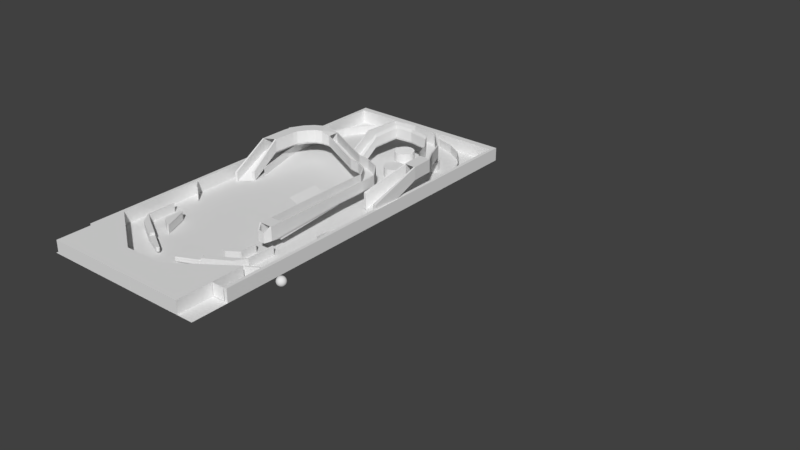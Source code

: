 # Source: Pinball.blend  (saved by Blender 2.79.0; exported with 4.5.12 LTS)
import bpy
from mathutils import Matrix  # noqa: F401  (used for matrix-valued properties, if any)

bpy.ops.wm.read_factory_settings(use_empty=True)
scene = bpy.context.scene
scene.name = 'Scene'

# ---- collections
col_collection_1 = bpy.data.collections.new('Collection 1'); scene.collection.children.link(col_collection_1)
col_collection_2 = bpy.data.collections.new('Collection 2'); scene.collection.children.link(col_collection_2)
col_collection_6 = bpy.data.collections.new('Collection 6'); scene.collection.children.link(col_collection_6)
col_collection_20 = bpy.data.collections.new('Collection 20'); scene.collection.children.link(col_collection_20)
col_collection_20.hide_render = True
col_collection_20.hide_viewport = True

# ---- world
world_world = bpy.data.worlds.new('World'); scene.world = world_world
world_world.color = (0.05088, 0.05088, 0.05088)
world_world.use_sun_shadow = False
world_world.sun_shadow_jitter_overblur = 0.0
world_world.cycles.sampling_method = 'MANUAL'

# ---- meshes
me_cubeziercurve_004 = bpy.data.meshes.new('CUBezierCurve.004')
me_cubeziercurve_004.from_pydata([(-31.72, 58.26, -20.83), (-22.15, 48.64, -20.83), (-14.16, 40.32, -20.83), (-7.63, 32.87, -20.83), (-2.398, 25.85, -20.83), (1.677, 18.84, -20.83), (4.739, 11.39, -20.83), (6.934, 3.068, -20.83), (8.405, -6.553, -20.83), (9.297, -17.91, -20.83), (9.755, -31.44, -20.83), (9.924, -47.57, -20.83), (9.948, -66.74, -20.83), (-31.72, 58.26, 20.83), (-22.15, 48.64, 20.83), (-14.16, 40.32, 20.83), (-7.63, 32.87, 20.83), (-2.398, 25.85, 20.83), (1.677, 18.84, 20.83), (4.739, 11.39, 20.83), (6.934, 3.068, 20.83), (8.405, -6.553, 20.83), (9.297, -17.91, 20.83), (9.755, -31.44, 20.83), (9.924, -47.57, 20.83), (9.948, -66.74, 20.83), (-31.73, 58.25, -20.83), (-22.15, 48.63, -20.83), (-14.17, 40.31, -20.83), (-7.638, 32.86, -20.83), (-2.406, 25.85, -20.83), (1.668, 18.83, -20.83), (4.73, 11.38, -20.83), (6.924, 3.066, -20.83), (8.395, -6.554, -20.83), (9.287, -17.91, -20.83), (9.745, -31.44, -20.83), (9.914, -47.57, -20.83), (9.938, -66.74, -20.83), (-31.73, 58.25, 20.83), (-22.15, 48.63, 20.83), (-14.17, 40.31, 20.83), (-7.638, 32.86, 20.83), (-2.406, 25.85, 20.83), (1.668, 18.83, 20.83), (4.73, 11.38, 20.83), (6.924, 3.066, 20.83), (8.395, -6.554, 20.83), (9.287, -17.91, 20.83), (9.745, -31.44, 20.83), (9.914, -47.57, 20.83), (9.938, -66.74, 20.83), (8.333, 183.2, 20.83), (-1.239, 173.6, 20.83), (-9.221, 165.3, 20.83), (-15.76, 157.8, 20.83), (-20.99, 150.8, 20.83), (-25.06, 143.8, 20.83), (-28.13, 136.3, 20.83), (-30.32, 128.0, 20.83), (-31.79, 118.4, 20.83), (-32.68, 107.0, 20.83), (-33.14, 93.49, 20.83), (-33.31, 77.36, 20.83), (-32.29, 60.45, 20.83), (8.333, 183.2, -20.83), (-1.239, 173.6, -20.83), (-9.221, 165.3, -20.83), (-15.76, 157.8, -20.83), (-20.99, 150.8, -20.83), (-25.06, 143.8, -20.83), (-28.13, 136.3, -20.83), (-30.32, 128.0, -20.83), (-31.79, 118.4, -20.83), (-32.68, 107.0, -20.83), (-33.14, 93.49, -20.83), (-33.31, 77.36, -20.83), (-32.29, 60.45, -20.83), (14.73, 188.1, 20.83), (5.161, 178.5, 20.83), (-9.213, 165.2, 20.83), (-15.75, 157.8, 20.83), (-20.98, 150.8, 20.83), (-25.05, 143.8, 20.83), (-28.12, 136.3, 20.83), (-30.31, 128.0, 20.83), (-31.78, 118.4, 20.83), (-32.67, 107.0, 20.83), (-33.13, 93.49, 20.83), (-33.3, 77.36, 20.83), (-32.28, 60.45, 20.83), (8.34, 183.2, -20.83), (-1.232, 173.6, -20.83), (-9.213, 165.2, -20.83), (-15.75, 157.8, -20.83), (-20.98, 150.8, -20.83), (-25.05, 143.8, -20.83), (-28.12, 136.3, -20.83), (-30.31, 128.0, -20.83), (-31.78, 118.4, -20.83), (-32.67, 107.0, -20.83), (-33.13, 93.49, -20.83), (-33.3, 77.36, -20.83), (-32.28, 60.45, -20.83)], [], [(12, 11, 24, 25), (2, 1, 14, 15), (9, 8, 21, 22), (6, 5, 18, 19), (3, 2, 15, 16), (10, 9, 22, 23), (7, 6, 19, 20), (4, 3, 16, 17), (11, 10, 23, 24), (1, 0, 13, 14), (8, 7, 20, 21), (5, 4, 17, 18), (38, 51, 50, 37), (28, 41, 40, 27), (35, 48, 47, 34), (32, 45, 44, 31), (29, 42, 41, 28), (36, 49, 48, 35), (33, 46, 45, 32), (30, 43, 42, 29), (37, 50, 49, 36), (27, 40, 39, 26), (34, 47, 46, 33), (31, 44, 43, 30), (0, 1, 27, 26), (1, 2, 28, 27), (2, 3, 29, 28), (3, 4, 30, 29), (4, 5, 31, 30), (5, 6, 32, 31), (6, 7, 33, 32), (7, 8, 34, 33), (8, 9, 35, 34), (9, 10, 36, 35), (10, 11, 37, 36), (11, 12, 38, 37), (14, 13, 39, 40), (15, 14, 40, 41), (16, 15, 41, 42), (17, 16, 42, 43), (18, 17, 43, 44), (19, 18, 44, 45), (20, 19, 45, 46), (21, 20, 46, 47), (22, 21, 47, 48), (23, 22, 48, 49), (24, 23, 49, 50), (25, 24, 50, 51), (12, 25, 51, 38), (13, 0, 26, 39), (64, 63, 76, 77), (54, 53, 66, 67), (61, 60, 73, 74), (58, 57, 70, 71), (55, 54, 67, 68), (62, 61, 74, 75), (59, 58, 71, 72), (56, 55, 68, 69), (63, 62, 75, 76), (53, 52, 65, 66), (60, 59, 72, 73), (57, 56, 69, 70), (90, 103, 102, 89), (80, 93, 92, 79), (87, 100, 99, 86), (84, 97, 96, 83), (81, 94, 93, 80), (88, 101, 100, 87), (85, 98, 97, 84), (82, 95, 94, 81), (89, 102, 101, 88), (79, 92, 91, 78), (86, 99, 98, 85), (83, 96, 95, 82), (52, 53, 79, 78), (53, 54, 80, 79), (54, 55, 81, 80), (55, 56, 82, 81), (56, 57, 83, 82), (57, 58, 84, 83), (58, 59, 85, 84), (59, 60, 86, 85), (60, 61, 87, 86), (61, 62, 88, 87), (62, 63, 89, 88), (63, 64, 90, 89), (66, 65, 91, 92), (67, 66, 92, 93), (68, 67, 93, 94), (69, 68, 94, 95), (70, 69, 95, 96), (71, 70, 96, 97), (72, 71, 97, 98), (73, 72, 98, 99), (74, 73, 99, 100), (75, 74, 100, 101), (76, 75, 101, 102), (77, 76, 102, 103), (64, 77, 103, 90), (65, 52, 78, 91), (103, 26, 39, 90)])
me_cubeziercurve_004.use_remesh_preserve_volume = False
me_cubeziercurve_004.use_remesh_preserve_attributes = False
me_cubeziercurve_004.use_mirror_vertex_groups = False
me_cubeziercurve_004.auto_texspace = False
me_cubeziercurve_004.update()
me_cubeziercurve_000 = bpy.data.meshes.new('CUBezierCurve.000')
me_cubeziercurve_000.from_pydata([(-36.91, -22.46, 2.98e-07), (-42.3, -3.801, 0.0), (-44.65, 3.819, 0.0), (-46.24, 12.49, 0.0), (-46.9, 21.83, 0.0), (-46.46, 31.47, 0.0), (-44.78, 41.04, 0.0), (-41.68, 50.16, 0.0), (-37.01, 58.46, 0.0), (-30.6, 65.56, 0.0), (-22.29, 71.1, 0.0), (-11.93, 74.7, 0.0), (0.6575, 75.98, 0.0), (14.35, 74.75, 0.0), (25.47, 71.28, 0.0), (34.22, 65.92, 0.0), (40.8, 59.03, 0.0), (45.42, 50.94, 0.0), (48.29, 42.0, 0.0), (49.59, 32.56, 0.0), (49.55, 22.97, 0.0), (48.37, 13.57, 0.0), (46.25, 4.71, 0.0), (38.93, -11.46, 0.0), (34.64, -17.66, 0.0), (-36.91, -22.46, 5.0), (-42.3, -3.801, 5.0), (-44.65, 3.819, 5.0), (-46.24, 12.49, 5.0), (-46.9, 21.83, 5.0), (-46.46, 31.47, 5.0), (-44.78, 41.04, 5.0), (-41.68, 50.16, 5.0), (-37.01, 58.46, 5.0), (-30.6, 65.56, 5.0), (-22.29, 71.1, 5.0), (-11.93, 74.7, 5.0), (0.6575, 75.98, 5.0), (14.35, 74.75, 5.0), (25.47, 71.28, 5.0), (34.22, 65.92, 5.0), (40.8, 59.03, 5.0), (45.42, 50.94, 5.0), (48.29, 42.0, 5.0), (49.59, 32.56, 5.0), (49.55, 22.97, 5.0), (48.37, 13.57, 5.0), (46.25, 4.71, 5.0), (38.93, -11.46, 5.0), (34.64, -17.66, 5.0), (-37.09, -22.54, 2.98e-07), (-42.49, -3.874, 0.0), (-44.85, 3.772, 0.0), (-46.44, 12.46, 0.0), (-47.1, 21.82, 0.0), (-46.66, 31.49, 0.0), (-44.97, 41.09, 0.0), (-41.86, 50.24, 0.0), (-37.17, 58.57, 0.0), (-30.73, 65.71, 0.0), (-22.38, 71.28, 0.0), (-11.97, 74.89, 0.0), (0.6563, 76.18, 0.0), (14.39, 74.94, 0.0), (25.56, 71.46, 0.0), (34.35, 66.08, 0.0), (40.96, 59.15, 0.0), (45.61, 51.02, 0.0), (48.48, 42.04, 0.0), (49.79, 32.57, 0.0), (49.75, 22.95, 0.0), (48.57, 13.53, 0.0), (46.44, 4.653, 0.0), (39.1, -11.56, 0.0), (34.8, -17.77, 0.0), (-37.09, -22.54, 5.0), (-42.49, -3.874, 5.0), (-44.85, 3.772, 5.0), (-46.44, 12.46, 5.0), (-47.1, 21.82, 5.0), (-46.66, 31.49, 5.0), (-44.97, 41.09, 5.0), (-41.86, 50.24, 5.0), (-37.17, 58.57, 5.0), (-30.73, 65.71, 5.0), (-22.38, 71.28, 5.0), (-11.97, 74.89, 5.0), (0.6563, 76.18, 5.0), (14.39, 74.94, 5.0), (25.56, 71.46, 5.0), (34.35, 66.08, 5.0), (40.96, 59.15, 5.0), (45.61, 51.02, 5.0), (48.48, 42.04, 5.0), (49.79, 32.57, 5.0), (49.75, 22.95, 5.0), (48.57, 13.53, 5.0), (46.44, 4.653, 5.0), (39.1, -11.56, 5.0), (34.8, -17.77, 5.0)], [], [(13, 14, 39, 38), (6, 7, 32, 31), (21, 22, 47, 46), (14, 15, 40, 39), (7, 8, 33, 32), (22, 23, 48, 47), (0, 1, 26, 25), (15, 16, 41, 40), (8, 9, 34, 33), (23, 24, 49, 48), (1, 2, 27, 26), (16, 17, 42, 41), (9, 10, 35, 34), (2, 3, 28, 27), (17, 18, 43, 42), (10, 11, 36, 35), (3, 4, 29, 28), (18, 19, 44, 43), (11, 12, 37, 36), (4, 5, 30, 29), (19, 20, 45, 44), (12, 13, 38, 37), (5, 6, 31, 30), (20, 21, 46, 45), (63, 88, 89, 64), (56, 81, 82, 57), (71, 96, 97, 72), (64, 89, 90, 65), (57, 82, 83, 58), (72, 97, 98, 73), (50, 75, 76, 51), (65, 90, 91, 66), (58, 83, 84, 59), (73, 98, 99, 74), (51, 76, 77, 52), (66, 91, 92, 67), (59, 84, 85, 60), (52, 77, 78, 53), (67, 92, 93, 68), (60, 85, 86, 61), (53, 78, 79, 54), (68, 93, 94, 69), (61, 86, 87, 62), (54, 79, 80, 55), (69, 94, 95, 70), (62, 87, 88, 63), (55, 80, 81, 56), (70, 95, 96, 71), (1, 0, 50, 51), (2, 1, 51, 52), (3, 2, 52, 53), (4, 3, 53, 54), (5, 4, 54, 55), (6, 5, 55, 56), (7, 6, 56, 57), (8, 7, 57, 58), (9, 8, 58, 59), (10, 9, 59, 60), (11, 10, 60, 61), (12, 11, 61, 62), (13, 12, 62, 63), (14, 13, 63, 64), (15, 14, 64, 65), (16, 15, 65, 66), (17, 16, 66, 67), (18, 17, 67, 68), (19, 18, 68, 69), (20, 19, 69, 70), (21, 20, 70, 71), (22, 21, 71, 72), (23, 22, 72, 73), (24, 23, 73, 74), (25, 26, 76, 75), (26, 27, 77, 76), (27, 28, 78, 77), (28, 29, 79, 78), (29, 30, 80, 79), (30, 31, 81, 80), (31, 32, 82, 81), (32, 33, 83, 82), (33, 34, 84, 83), (34, 35, 85, 84), (35, 36, 86, 85), (36, 37, 87, 86), (37, 38, 88, 87), (38, 39, 89, 88), (39, 40, 90, 89), (40, 41, 91, 90), (41, 42, 92, 91), (42, 43, 93, 92), (43, 44, 94, 93), (44, 45, 95, 94), (45, 46, 96, 95), (46, 47, 97, 96), (47, 48, 98, 97), (48, 49, 99, 98), (0, 25, 75, 50), (49, 24, 74, 99)])
me_cubeziercurve_000.use_remesh_preserve_volume = False
me_cubeziercurve_000.use_remesh_preserve_attributes = False
me_cubeziercurve_000.use_mirror_vertex_groups = False
me_cubeziercurve_000.auto_texspace = False
me_cubeziercurve_000.update()
me_cube_003 = bpy.data.meshes.new('Cube.003')
me_cube_003.from_pydata([(-19.69, -0.7874, 0.0), (-19.69, -0.7874, 1.575), (-19.69, 0.0, 0.0), (-19.69, 0.0, 1.575), (1.907e-06, -0.7874, 0.0), (1.907e-06, -0.7874, 1.575), (1.907e-06, 0.0, 0.0), (1.907e-06, 0.0, 1.575), (-20.08, -42.52, 0.0), (-20.08, -42.52, 1.575), (-20.08, 0.0, 0.0), (-20.08, 0.0, 1.575), (-19.69, -42.52, 0.0), (-19.69, -42.52, 1.575), (-19.69, 0.0, 0.0), (-19.69, 0.0, 1.575), (0.0, -42.52, -3.722e-06), (0.0, -42.52, 1.575), (0.0, -5.215e-08, -3.722e-06), (0.0, -5.215e-08, 1.575), (0.3937, -42.52, -3.722e-06), (0.3937, -42.52, 1.575), (0.3937, -5.215e-08, -3.722e-06), (0.3937, -5.215e-08, 1.575)], [], [(0, 1, 3, 2), (2, 3, 7, 6), (6, 7, 5, 4), (4, 5, 1, 0), (2, 6, 4, 0), (7, 3, 1, 5), (8, 9, 11, 10), (10, 11, 15, 14), (14, 15, 13, 12), (12, 13, 9, 8), (10, 14, 12, 8), (15, 11, 9, 13), (16, 17, 19, 18), (18, 19, 23, 22), (22, 23, 21, 20), (20, 21, 17, 16), (18, 22, 20, 16), (23, 19, 17, 21)])
me_cube_003.use_remesh_preserve_volume = False
me_cube_003.use_remesh_preserve_attributes = False
me_cube_003.use_mirror_vertex_groups = False
me_cube_003.update()
me_cube_005 = bpy.data.meshes.new('Cube.005')
me_cube_005.from_pydata([(0.0, -8.268, -1.575), (0.0, -8.268, -1.192e-07), (0.0, 0.0, -1.575), (0.0, 0.0, -1.192e-07), (6.693, -8.268, -1.575), (6.693, -8.268, -1.192e-07), (6.693, -4.724, -1.575), (6.693, -4.724, -9.537e-07), (18.11, -8.268, 0.0), (18.11, -8.268, -1.575), (18.11, 0.0, 0.0), (18.11, 0.0, -1.575), (11.42, -8.268, -5.96e-07), (11.42, -8.268, -1.575), (11.42, -4.724, 2.384e-07), (11.42, -4.724, -1.575)], [], [(0, 1, 3, 2), (2, 3, 7, 6), (6, 7, 5, 4), (4, 5, 1, 0), (2, 6, 4, 0), (7, 3, 1, 5), (8, 9, 11, 10), (10, 11, 15, 14), (14, 15, 13, 12), (12, 13, 9, 8), (10, 14, 12, 8), (15, 11, 9, 13), (15, 13, 4, 6)])
me_cube_005.use_remesh_preserve_volume = False
me_cube_005.use_remesh_preserve_attributes = False
me_cube_005.use_mirror_vertex_groups = False
me_cube_005.update()
me_plane = bpy.data.meshes.new('Plane')
me_plane.from_pydata([(-3.415, -43.93, 0.0), (17.06, -43.93, 0.0), (-3.415, 2.923, 0.0), (17.06, 2.923, 0.0)], [], [(0, 1, 3, 2)])
me_plane.use_remesh_preserve_volume = False
me_plane.use_remesh_preserve_attributes = False
me_plane.use_mirror_vertex_groups = False
me_plane.update()
me_cube = bpy.data.meshes.new('Cube')
me_cube.from_pydata([(-70.87, 0.001015, -143.2), (-70.87, 0.001015, 7.629e-06), (-70.87, 78.74, -143.2), (-70.87, 78.74, 7.629e-06), (70.87, 0.001015, -143.2), (70.87, 0.001015, 7.629e-06), (70.87, 78.74, -143.2), (70.87, 78.74, 7.629e-06), (0.0, 78.74, -143.2), (0.0, 78.74, 7.629e-06), (0.0, 0.001015, -143.2), (0.0, 0.001015, 7.629e-06)], [], [(0, 1, 3, 2), (8, 9, 7, 6), (6, 7, 5, 4), (10, 11, 1, 0), (8, 6, 4, 10), (9, 3, 1, 11), (7, 9, 11, 5), (2, 8, 10, 0), (4, 5, 11, 10), (2, 3, 9, 8)])
me_cube.use_remesh_preserve_volume = False
me_cube.use_remesh_preserve_attributes = False
me_cube.use_mirror_vertex_groups = False
me_cube.update()
me_plane_019 = bpy.data.meshes.new('Plane.019')
me_plane_019.from_pydata([(3.056, -37.37, 1.0), (2.736, -37.93, 1.0), (5.785, -38.95, 1.0), (5.465, -39.5, 1.0), (5.727, -38.96, 1.0), (5.654, -38.99, 1.0), (5.587, -39.03, 1.0), (5.53, -39.08, 1.0), (5.484, -39.15, 1.0), (5.452, -39.22, 1.0), (5.434, -39.29, 1.0), (5.432, -39.37, 1.0), (5.444, -39.45, 1.0), (1.972, -36.65, 1.0), (1.808, -36.65, 1.0), (1.972, -33.23, 1.0), (1.808, -33.23, 1.0), (5.785, -38.95, 7.749e-07), (3.056, -37.37, 1.013e-06), (2.736, -37.93, 1.013e-06), (5.465, -39.5, 7.749e-07), (5.727, -38.96, 7.749e-07), (5.654, -38.99, 7.749e-07), (5.587, -39.03, 7.749e-07), (5.53, -39.08, 7.749e-07), (5.484, -39.15, 7.749e-07), (5.452, -39.22, 7.749e-07), (5.434, -39.29, 7.749e-07), (5.432, -39.37, 7.749e-07), (5.444, -39.45, 7.749e-07), (1.972, -36.65, 1.132e-06), (1.808, -36.65, 1.192e-06), (1.972, -33.23, 1.311e-06), (1.808, -33.23, 1.311e-06)], [], [(3, 12, 11, 10, 9, 8, 7, 6, 5, 4, 2, 0, 1), (1, 0, 13, 14), (14, 13, 15, 16), (20, 19, 18, 17, 21, 22, 23, 24, 25, 26, 27, 28, 29), (19, 31, 30, 18), (31, 33, 32, 30), (15, 32, 33, 16), (10, 27, 26, 9), (1, 19, 20, 3), (16, 33, 31, 14), (11, 28, 27, 10), (4, 21, 17, 2), (13, 30, 32, 15), (12, 29, 28, 11), (5, 22, 21, 4), (3, 20, 29, 12), (6, 23, 22, 5), (7, 24, 23, 6), (14, 31, 19, 1), (8, 25, 24, 7), (2, 17, 18, 0), (0, 18, 30, 13), (9, 26, 25, 8)])
me_plane_019.use_remesh_preserve_volume = False
me_plane_019.use_remesh_preserve_attributes = False
me_plane_019.use_mirror_vertex_groups = False
me_plane_019.update()
me_plane_016 = bpy.data.meshes.new('Plane.016')
me_plane_016.from_pydata([(0.4334, 0.1996, -0.5), (0.7534, -0.3546, -0.5), (-2.296, -1.376, -0.5), (-1.976, -1.931, -0.5), (-2.238, -1.386, -0.5), (-2.165, -1.413, -0.5), (-2.098, -1.455, -0.5), (-2.041, -1.508, -0.5), (-1.995, -1.572, -0.5), (-1.963, -1.644, -0.5), (-1.945, -1.72, -0.5), (-1.943, -1.798, -0.5), (-1.955, -1.876, -0.5), (1.517, 0.9225, -0.5), (1.681, 0.9225, -0.5), (1.517, 4.341, -0.5), (1.681, 4.341, -0.5), (-2.296, -1.376, 0.5), (0.4334, 0.1996, 0.5), (0.7534, -0.3546, 0.5), (-1.976, -1.931, 0.5), (-2.238, -1.386, 0.5), (-2.165, -1.413, 0.5), (-2.098, -1.455, 0.5), (-2.041, -1.508, 0.5), (-1.995, -1.572, 0.5), (-1.963, -1.644, 0.5), (-1.945, -1.72, 0.5), (-1.943, -1.798, 0.5), (-1.955, -1.876, 0.5), (1.517, 0.9225, 0.5), (1.681, 0.9225, 0.5), (1.517, 4.341, 0.5), (1.681, 4.341, 0.5)], [], [(3, 12, 11, 10, 9, 8, 7, 6, 5, 4, 2, 0, 1), (1, 0, 13, 14), (14, 13, 15, 16), (20, 19, 18, 17, 21, 22, 23, 24, 25, 26, 27, 28, 29), (19, 31, 30, 18), (31, 33, 32, 30), (15, 32, 33, 16), (10, 27, 26, 9), (1, 19, 20, 3), (16, 33, 31, 14), (11, 28, 27, 10), (4, 21, 17, 2), (13, 30, 32, 15), (12, 29, 28, 11), (5, 22, 21, 4), (3, 20, 29, 12), (6, 23, 22, 5), (7, 24, 23, 6), (14, 31, 19, 1), (8, 25, 24, 7), (2, 17, 18, 0), (0, 18, 30, 13), (9, 26, 25, 8)])
me_plane_016.use_remesh_preserve_volume = False
me_plane_016.use_remesh_preserve_attributes = False
me_plane_016.use_mirror_vertex_groups = False
me_plane_016.update()
me_cube_006 = bpy.data.meshes.new('Cube.006')
me_cube_006.from_pydata([(-135.7, -382.5, -181.0), (-135.7, -382.5, -37.81), (-137.1, -304.9, -181.0), (-137.1, -304.9, -37.81), (23.51, 281.3, -162.5), (23.51, 281.3, -19.33), (22.14, 358.8, -162.5), (22.14, 358.8, -19.33)], [], [(0, 1, 3, 2), (6, 7, 5, 4), (2, 3, 7, 6), (4, 5, 1, 0), (2, 6, 4, 0), (7, 3, 1, 5)])
me_cube_006.use_remesh_preserve_volume = False
me_cube_006.use_remesh_preserve_attributes = False
me_cube_006.use_mirror_vertex_groups = False
me_cube_006.update()
me_cylinder_001 = bpy.data.meshes.new('Cylinder.001')
me_cylinder_001.from_pydata([(-0.05061, 39.37, -36.5), (-0.05061, 39.37, 36.5), (303.5, 23.17, -36.5), (303.5, 23.17, 36.5), (308.0, 21.82, -36.5), (308.0, 21.82, 36.5), (312.0, 19.64, -36.5), (312.0, 19.64, 36.5), (315.6, 16.7, -36.5), (315.6, 16.7, 36.5), (318.6, 13.12, -36.5), (318.6, 13.12, 36.5), (320.7, 9.04, -36.5), (320.7, 9.04, 36.5), (322.1, 4.608, -36.5), (322.1, 4.608, 36.5), (322.5, -9.727e-06, -36.5), (322.5, -9.727e-06, 36.5), (322.1, -4.608, -36.5), (322.1, -4.608, 36.5), (320.7, -9.04, -36.5), (320.7, -9.04, 36.5), (318.6, -13.12, -36.5), (318.6, -13.12, 36.5), (315.6, -16.7, -36.5), (315.6, -16.7, 36.5), (312.0, -19.64, -36.5), (312.0, -19.64, 36.5), (308.0, -21.82, -36.5), (308.0, -21.82, 36.5), (303.5, -23.17, -36.5), (303.5, -23.17, 36.5), (-0.05062, -39.37, -36.5), (-0.05062, -39.37, 36.5), (-7.731, -38.61, -36.5), (-7.731, -38.61, 36.5), (-15.12, -36.37, -36.5), (-15.12, -36.37, 36.5), (-21.92, -32.74, -36.5), (-21.92, -32.74, 36.5), (-27.89, -27.84, -36.5), (-27.89, -27.84, 36.5), (-32.79, -21.87, -36.5), (-32.79, -21.87, 36.5), (-36.42, -15.07, -36.5), (-36.42, -15.07, 36.5), (-38.66, -7.681, -36.5), (-38.66, -7.681, 36.5), (-39.68, 2.67e-05, -36.5), (-39.68, 2.67e-05, 36.5), (-38.66, 7.681, -36.5), (-38.66, 7.681, 36.5), (-36.42, 15.07, -36.5), (-36.42, 15.07, 36.5), (-32.79, 21.87, -36.5), (-32.79, 21.87, 36.5), (-27.89, 27.84, -36.5), (-27.89, 27.84, 36.5), (-21.92, 32.74, -36.5), (-21.92, 32.74, 36.5), (-15.12, 36.37, -36.5), (-15.12, 36.37, 36.5), (-7.731, 38.61, -36.5), (-7.731, 38.61, 36.5), (-13.56, 43.31, -20.3), (320.4, 25.48, -20.3), (325.3, 24.01, -20.3), (329.7, 21.61, -20.3), (333.7, 18.37, -20.3), (336.9, 14.44, -20.3), (339.3, 9.944, -20.3), (340.8, 5.069, -20.3), (341.3, 4.016e-07, -20.3), (340.8, -5.069, -20.3), (339.3, -9.944, -20.3), (336.9, -14.44, -20.3), (333.7, -18.37, -20.3), (329.7, -21.61, -20.3), (325.3, -24.01, -20.3), (320.4, -25.48, -20.3), (-13.56, -43.31, -20.3), (-22.01, -42.47, -20.3), (-30.14, -40.01, -20.3), (-37.62, -36.01, -20.3), (-44.19, -30.62, -20.3), (-49.57, -24.06, -20.3), (-53.58, -16.57, -20.3), (-56.04, -8.449, -20.3), (-57.16, 1.888e-05, -20.3), (-56.04, 8.449, -20.3), (-53.58, 16.57, -20.3), (-49.57, 24.06, -20.3), (-44.19, 30.62, -20.3), (-37.62, 36.01, -20.3), (-30.14, 40.01, -20.3), (-22.01, 42.47, -20.3), (-13.56, 43.31, 24.87), (320.4, 25.48, 24.87), (325.3, 24.01, 24.87), (329.7, 21.61, 24.87), (333.7, 18.37, 24.87), (336.9, 14.44, 24.87), (339.3, 9.944, 24.87), (340.8, 5.069, 24.87), (341.3, 4.016e-07, 24.87), (340.8, -5.069, 24.87), (339.3, -9.944, 24.87), (336.9, -14.44, 24.87), (333.7, -18.37, 24.87), (329.7, -21.61, 24.87), (325.3, -24.01, 24.87), (320.4, -25.48, 24.87), (-13.56, -43.31, 24.87), (-22.01, -42.47, 24.87), (-30.14, -40.01, 24.87), (-37.62, -36.01, 24.87), (-44.19, -30.62, 24.87), (-49.57, -24.06, 24.87), (-53.58, -16.57, 24.87), (-56.04, -8.449, 24.87), (-57.16, 1.888e-05, 24.87), (-56.04, 8.449, 24.87), (-53.58, 16.57, 24.87), (-49.57, 24.06, 24.87), (-44.19, 30.62, 24.87), (-37.62, 36.01, 24.87), (-30.14, 40.01, 24.87), (-22.01, 42.47, 24.87)], [], [(96, 1, 3, 97), (97, 3, 5, 98), (98, 5, 7, 99), (99, 7, 9, 100), (100, 9, 11, 101), (101, 11, 13, 102), (102, 13, 15, 103), (103, 15, 17, 104), (104, 17, 19, 105), (105, 19, 21, 106), (106, 21, 23, 107), (107, 23, 25, 108), (108, 25, 27, 109), (109, 27, 29, 110), (110, 29, 31, 111), (111, 31, 33, 112), (112, 33, 35, 113), (113, 35, 37, 114), (114, 37, 39, 115), (115, 39, 41, 116), (116, 41, 43, 117), (117, 43, 45, 118), (118, 45, 47, 119), (119, 47, 49, 120), (120, 49, 51, 121), (121, 51, 53, 122), (122, 53, 55, 123), (123, 55, 57, 124), (124, 57, 59, 125), (125, 59, 61, 126), (3, 1, 63, 61, 59, 57, 55, 53, 51, 49, 47, 45, 43, 41, 39, 37, 35, 33, 31, 29, 27, 25, 23, 21, 19, 17, 15, 13, 11, 9, 7, 5), (126, 61, 63, 127), (127, 63, 1, 96), (0, 2, 4, 6, 8, 10, 12, 14, 16, 18, 20, 22, 24, 26, 28, 30, 32, 34, 36, 38, 40, 42, 44, 46, 48, 50, 52, 54, 56, 58, 60, 62), (62, 95, 64, 0), (60, 94, 95, 62), (58, 93, 94, 60), (56, 92, 93, 58), (54, 91, 92, 56), (52, 90, 91, 54), (50, 89, 90, 52), (48, 88, 89, 50), (46, 87, 88, 48), (44, 86, 87, 46), (42, 85, 86, 44), (40, 84, 85, 42), (38, 83, 84, 40), (36, 82, 83, 38), (34, 81, 82, 36), (32, 80, 81, 34), (30, 79, 80, 32), (28, 78, 79, 30), (26, 77, 78, 28), (24, 76, 77, 26), (22, 75, 76, 24), (20, 74, 75, 22), (18, 73, 74, 20), (16, 72, 73, 18), (14, 71, 72, 16), (12, 70, 71, 14), (10, 69, 70, 12), (8, 68, 69, 10), (6, 67, 68, 8), (4, 66, 67, 6), (2, 65, 66, 4), (0, 64, 65, 2), (95, 127, 96, 64), (94, 126, 127, 95), (93, 125, 126, 94), (92, 124, 125, 93), (91, 123, 124, 92), (90, 122, 123, 91), (89, 121, 122, 90), (88, 120, 121, 89), (87, 119, 120, 88), (86, 118, 119, 87), (85, 117, 118, 86), (84, 116, 117, 85), (83, 115, 116, 84), (82, 114, 115, 83), (81, 113, 114, 82), (80, 112, 113, 81), (79, 111, 112, 80), (78, 110, 111, 79), (77, 109, 110, 78), (76, 108, 109, 77), (75, 107, 108, 76), (74, 106, 107, 75), (73, 105, 106, 74), (72, 104, 105, 73), (71, 103, 104, 72), (70, 102, 103, 71), (69, 101, 102, 70), (68, 100, 101, 69), (67, 99, 100, 68), (66, 98, 99, 67), (65, 97, 98, 66), (64, 96, 97, 65)])
me_cylinder_001.use_remesh_preserve_volume = False
me_cylinder_001.use_remesh_preserve_attributes = False
me_cylinder_001.use_mirror_vertex_groups = False
me_cylinder_001.update()
me_cylinder_002 = bpy.data.meshes.new('Cylinder.002')
me_cylinder_002.from_pydata([(-0.05061, 39.37, -36.5), (-0.05061, 39.37, 36.5), (303.5, 23.17, -36.5), (303.5, 23.17, 36.5), (308.0, 21.82, -36.5), (308.0, 21.82, 36.5), (312.0, 19.64, -36.5), (312.0, 19.64, 36.5), (315.6, 16.7, -36.5), (315.6, 16.7, 36.5), (318.6, 13.12, -36.5), (318.6, 13.12, 36.5), (320.7, 9.04, -36.5), (320.7, 9.04, 36.5), (322.1, 4.608, -36.5), (322.1, 4.608, 36.5), (322.5, -9.727e-06, -36.5), (322.5, -9.727e-06, 36.5), (322.1, -4.608, -36.5), (322.1, -4.608, 36.5), (320.7, -9.04, -36.5), (320.7, -9.04, 36.5), (318.6, -13.12, -36.5), (318.6, -13.12, 36.5), (315.6, -16.7, -36.5), (315.6, -16.7, 36.5), (312.0, -19.64, -36.5), (312.0, -19.64, 36.5), (308.0, -21.82, -36.5), (308.0, -21.82, 36.5), (303.5, -23.17, -36.5), (303.5, -23.17, 36.5), (-0.05062, -39.37, -36.5), (-0.05062, -39.37, 36.5), (-7.731, -38.61, -36.5), (-7.731, -38.61, 36.5), (-15.12, -36.37, -36.5), (-15.12, -36.37, 36.5), (-21.92, -32.74, -36.5), (-21.92, -32.74, 36.5), (-27.89, -27.84, -36.5), (-27.89, -27.84, 36.5), (-32.79, -21.87, -36.5), (-32.79, -21.87, 36.5), (-36.42, -15.07, -36.5), (-36.42, -15.07, 36.5), (-38.66, -7.681, -36.5), (-38.66, -7.681, 36.5), (-39.68, 2.67e-05, -36.5), (-39.68, 2.67e-05, 36.5), (-38.66, 7.681, -36.5), (-38.66, 7.681, 36.5), (-36.42, 15.07, -36.5), (-36.42, 15.07, 36.5), (-32.79, 21.87, -36.5), (-32.79, 21.87, 36.5), (-27.89, 27.84, -36.5), (-27.89, 27.84, 36.5), (-21.92, 32.74, -36.5), (-21.92, 32.74, 36.5), (-15.12, 36.37, -36.5), (-15.12, 36.37, 36.5), (-7.731, 38.61, -36.5), (-7.731, 38.61, 36.5), (-13.56, 43.31, -20.3), (320.4, 25.48, -20.3), (325.3, 24.01, -20.3), (329.7, 21.61, -20.3), (333.7, 18.37, -20.3), (336.9, 14.44, -20.3), (339.3, 9.944, -20.3), (340.8, 5.069, -20.3), (341.3, 4.016e-07, -20.3), (340.8, -5.069, -20.3), (339.3, -9.944, -20.3), (336.9, -14.44, -20.3), (333.7, -18.37, -20.3), (329.7, -21.61, -20.3), (325.3, -24.01, -20.3), (320.4, -25.48, -20.3), (-13.56, -43.31, -20.3), (-22.01, -42.47, -20.3), (-30.14, -40.01, -20.3), (-37.62, -36.01, -20.3), (-44.19, -30.62, -20.3), (-49.57, -24.06, -20.3), (-53.58, -16.57, -20.3), (-56.04, -8.449, -20.3), (-57.16, 1.888e-05, -20.3), (-56.04, 8.449, -20.3), (-53.58, 16.57, -20.3), (-49.57, 24.06, -20.3), (-44.19, 30.62, -20.3), (-37.62, 36.01, -20.3), (-30.14, 40.01, -20.3), (-22.01, 42.47, -20.3), (-13.56, 43.31, 24.87), (320.4, 25.48, 24.87), (325.3, 24.01, 24.87), (329.7, 21.61, 24.87), (333.7, 18.37, 24.87), (336.9, 14.44, 24.87), (339.3, 9.944, 24.87), (340.8, 5.069, 24.87), (341.3, 4.016e-07, 24.87), (340.8, -5.069, 24.87), (339.3, -9.944, 24.87), (336.9, -14.44, 24.87), (333.7, -18.37, 24.87), (329.7, -21.61, 24.87), (325.3, -24.01, 24.87), (320.4, -25.48, 24.87), (-13.56, -43.31, 24.87), (-22.01, -42.47, 24.87), (-30.14, -40.01, 24.87), (-37.62, -36.01, 24.87), (-44.19, -30.62, 24.87), (-49.57, -24.06, 24.87), (-53.58, -16.57, 24.87), (-56.04, -8.449, 24.87), (-57.16, 1.888e-05, 24.87), (-56.04, 8.449, 24.87), (-53.58, 16.57, 24.87), (-49.57, 24.06, 24.87), (-44.19, 30.62, 24.87), (-37.62, 36.01, 24.87), (-30.14, 40.01, 24.87), (-22.01, 42.47, 24.87)], [], [(96, 1, 3, 97), (97, 3, 5, 98), (98, 5, 7, 99), (99, 7, 9, 100), (100, 9, 11, 101), (101, 11, 13, 102), (102, 13, 15, 103), (103, 15, 17, 104), (104, 17, 19, 105), (105, 19, 21, 106), (106, 21, 23, 107), (107, 23, 25, 108), (108, 25, 27, 109), (109, 27, 29, 110), (110, 29, 31, 111), (111, 31, 33, 112), (112, 33, 35, 113), (113, 35, 37, 114), (114, 37, 39, 115), (115, 39, 41, 116), (116, 41, 43, 117), (117, 43, 45, 118), (118, 45, 47, 119), (119, 47, 49, 120), (120, 49, 51, 121), (121, 51, 53, 122), (122, 53, 55, 123), (123, 55, 57, 124), (124, 57, 59, 125), (125, 59, 61, 126), (3, 1, 63, 61, 59, 57, 55, 53, 51, 49, 47, 45, 43, 41, 39, 37, 35, 33, 31, 29, 27, 25, 23, 21, 19, 17, 15, 13, 11, 9, 7, 5), (126, 61, 63, 127), (127, 63, 1, 96), (0, 2, 4, 6, 8, 10, 12, 14, 16, 18, 20, 22, 24, 26, 28, 30, 32, 34, 36, 38, 40, 42, 44, 46, 48, 50, 52, 54, 56, 58, 60, 62), (62, 95, 64, 0), (60, 94, 95, 62), (58, 93, 94, 60), (56, 92, 93, 58), (54, 91, 92, 56), (52, 90, 91, 54), (50, 89, 90, 52), (48, 88, 89, 50), (46, 87, 88, 48), (44, 86, 87, 46), (42, 85, 86, 44), (40, 84, 85, 42), (38, 83, 84, 40), (36, 82, 83, 38), (34, 81, 82, 36), (32, 80, 81, 34), (30, 79, 80, 32), (28, 78, 79, 30), (26, 77, 78, 28), (24, 76, 77, 26), (22, 75, 76, 24), (20, 74, 75, 22), (18, 73, 74, 20), (16, 72, 73, 18), (14, 71, 72, 16), (12, 70, 71, 14), (10, 69, 70, 12), (8, 68, 69, 10), (6, 67, 68, 8), (4, 66, 67, 6), (2, 65, 66, 4), (0, 64, 65, 2), (95, 127, 96, 64), (94, 126, 127, 95), (93, 125, 126, 94), (92, 124, 125, 93), (91, 123, 124, 92), (90, 122, 123, 91), (89, 121, 122, 90), (88, 120, 121, 89), (87, 119, 120, 88), (86, 118, 119, 87), (85, 117, 118, 86), (84, 116, 117, 85), (83, 115, 116, 84), (82, 114, 115, 83), (81, 113, 114, 82), (80, 112, 113, 81), (79, 111, 112, 80), (78, 110, 111, 79), (77, 109, 110, 78), (76, 108, 109, 77), (75, 107, 108, 76), (74, 106, 107, 75), (73, 105, 106, 74), (72, 104, 105, 73), (71, 103, 104, 72), (70, 102, 103, 71), (69, 101, 102, 70), (68, 100, 101, 69), (67, 99, 100, 68), (66, 98, 99, 67), (65, 97, 98, 66), (64, 96, 97, 65)])
me_cylinder_002.use_remesh_preserve_volume = False
me_cylinder_002.use_remesh_preserve_attributes = False
me_cylinder_002.use_mirror_vertex_groups = False
me_cylinder_002.update()
me_plane_012 = bpy.data.meshes.new('Plane.012')
me_plane_012.from_pydata([(-39.37, -19.69, -39.37), (39.37, -19.69, -39.37), (-39.37, 39.37, -39.37), (39.37, 39.37, -39.37), (-39.37, 39.37, -13.12), (-39.37, -19.69, -13.12), (39.37, -19.69, -13.12), (39.37, 39.37, -13.12)], [], [(0, 2, 3, 1), (5, 6, 7, 4), (3, 2, 4, 7), (0, 1, 6, 5), (1, 3, 7, 6), (2, 0, 5, 4)])
me_plane_012.use_remesh_preserve_volume = False
me_plane_012.use_remesh_preserve_attributes = False
me_plane_012.use_mirror_vertex_groups = False
me_plane_012.update()
me_cube_004 = bpy.data.meshes.new('Cube.004')
me_cube_004.from_pydata([(-70.87, -39.37, -143.2), (-70.87, -39.37, 2.93e-05), (-70.87, 90.57, -143.2), (-70.87, 90.57, 2.93e-05), (70.87, -39.37, -143.2), (70.87, -39.37, 2.93e-05), (70.87, 90.57, -143.2), (70.87, 90.57, 2.93e-05)], [], [(0, 1, 3, 2), (6, 7, 5, 4), (2, 3, 7, 6), (4, 5, 1, 0), (2, 6, 4, 0), (7, 3, 1, 5)])
me_cube_004.use_remesh_preserve_volume = False
me_cube_004.use_remesh_preserve_attributes = False
me_cube_004.use_mirror_vertex_groups = False
me_cube_004.update()
me_circle_007 = bpy.data.meshes.new('Circle.007')
me_circle_007.from_pydata([(0.0, 39.37, -3.815e-06), (-7.681, 38.61, -3.815e-06), (-15.07, 36.37, -3.815e-06), (-21.87, 32.74, -3.815e-06), (-27.84, 27.84, -3.815e-06), (-32.74, 21.87, -3.815e-06), (-36.37, 15.07, -3.815e-06), (-38.61, 7.681, -3.815e-06), (-39.37, 2.972e-06, -3.815e-06), (-38.61, -7.681, -3.815e-06), (-36.37, -15.07, -3.815e-06), (-32.74, -21.87, -3.815e-06), (-27.84, -27.84, -3.815e-06), (-21.87, -32.74, -3.815e-06), (-15.07, -36.37, -3.815e-06), (-7.681, -38.61, -3.815e-06), (1.283e-05, -39.37, -3.815e-06), (7.681, -38.61, -3.815e-06), (15.07, -36.37, -3.815e-06), (21.87, -32.74, -3.815e-06), (27.84, -27.84, -3.815e-06), (32.74, -21.87, -3.815e-06), (36.37, -15.07, -3.815e-06), (38.61, -7.681, -3.815e-06), (39.37, 3.802e-05, -3.815e-06), (38.61, 7.681, -3.815e-06), (36.37, 15.07, -3.815e-06), (32.73, 21.87, -3.815e-06), (27.84, 27.84, -3.815e-06), (21.87, 32.74, -3.815e-06), (15.07, 36.37, -3.815e-06), (7.681, 38.61, -3.815e-06), (-7.681, 38.61, 39.37), (7.916e-15, 39.37, 39.37), (-15.07, 36.37, 39.37), (-21.87, 32.74, 39.37), (-27.84, 27.84, 39.37), (-32.74, 21.87, 39.37), (-36.37, 15.07, 39.37), (-38.61, 7.681, 39.37), (-39.37, 2.972e-06, 39.37), (-38.61, -7.681, 39.37), (-36.37, -15.07, 39.37), (-32.74, -21.87, 39.37), (-27.84, -27.84, 39.37), (-21.87, -32.74, 39.37), (-15.07, -36.37, 39.37), (-7.681, -38.61, 39.37), (1.283e-05, -39.37, 39.37), (7.681, -38.61, 39.37), (15.07, -36.37, 39.37), (21.87, -32.74, 39.37), (27.84, -27.84, 39.37), (32.74, -21.87, 39.37), (36.37, -15.07, 39.37), (38.61, -7.681, 39.37), (39.37, 3.802e-05, 39.37), (38.61, 7.681, 39.37), (36.37, 15.07, 39.37), (32.73, 21.87, 39.37), (27.84, 27.84, 39.37), (21.87, 32.74, 39.37), (15.07, 36.37, 39.37), (7.681, 38.61, 39.37)], [], [(1, 0, 31, 30, 29, 28, 27, 26, 25, 24, 23, 22, 21, 20, 19, 18, 17, 16, 15, 14, 13, 12, 11, 10, 9, 8, 7, 6, 5, 4, 3, 2), (32, 34, 35, 36, 37, 38, 39, 40, 41, 42, 43, 44, 45, 46, 47, 48, 49, 50, 51, 52, 53, 54, 55, 56, 57, 58, 59, 60, 61, 62, 63, 33), (8, 9, 41, 40), (22, 23, 55, 54), (9, 10, 42, 41), (23, 24, 56, 55), (10, 11, 43, 42), (24, 25, 57, 56), (11, 12, 44, 43), (25, 26, 58, 57), (12, 13, 45, 44), (26, 27, 59, 58), (13, 14, 46, 45), (0, 1, 32, 33), (27, 28, 60, 59), (14, 15, 47, 46), (1, 2, 34, 32), (28, 29, 61, 60), (15, 16, 48, 47), (2, 3, 35, 34), (29, 30, 62, 61), (16, 17, 49, 48), (3, 4, 36, 35), (30, 31, 63, 62), (17, 18, 50, 49), (4, 5, 37, 36), (31, 0, 33, 63), (18, 19, 51, 50), (5, 6, 38, 37), (19, 20, 52, 51), (6, 7, 39, 38), (20, 21, 53, 52), (7, 8, 40, 39), (21, 22, 54, 53)])
me_circle_007.use_remesh_preserve_volume = False
me_circle_007.use_remesh_preserve_attributes = False
me_circle_007.use_mirror_vertex_groups = False
me_circle_007.update()
me_circle_006 = bpy.data.meshes.new('Circle.006')
me_circle_006.from_pydata([(0.0, 39.37, -3.815e-06), (-7.681, 38.61, -3.815e-06), (-15.07, 36.37, -3.815e-06), (-21.87, 32.74, -3.815e-06), (-27.84, 27.84, -3.815e-06), (-32.74, 21.87, -3.815e-06), (-36.37, 15.07, -3.815e-06), (-38.61, 7.681, -3.815e-06), (-39.37, 2.972e-06, -3.815e-06), (-38.61, -7.681, -3.815e-06), (-36.37, -15.07, -3.815e-06), (-32.74, -21.87, -3.815e-06), (-27.84, -27.84, -3.815e-06), (-21.87, -32.74, -3.815e-06), (-15.07, -36.37, -3.815e-06), (-7.681, -38.61, -3.815e-06), (1.283e-05, -39.37, -3.815e-06), (7.681, -38.61, -3.815e-06), (15.07, -36.37, -3.815e-06), (21.87, -32.74, -3.815e-06), (27.84, -27.84, -3.815e-06), (32.74, -21.87, -3.815e-06), (36.37, -15.07, -3.815e-06), (38.61, -7.681, -3.815e-06), (39.37, 3.802e-05, -3.815e-06), (38.61, 7.681, -3.815e-06), (36.37, 15.07, -3.815e-06), (32.73, 21.87, -3.815e-06), (27.84, 27.84, -3.815e-06), (21.87, 32.74, -3.815e-06), (15.07, 36.37, -3.815e-06), (7.681, 38.61, -3.815e-06), (-7.681, 38.61, 39.37), (7.916e-15, 39.37, 39.37), (-15.07, 36.37, 39.37), (-21.87, 32.74, 39.37), (-27.84, 27.84, 39.37), (-32.74, 21.87, 39.37), (-36.37, 15.07, 39.37), (-38.61, 7.681, 39.37), (-39.37, 2.972e-06, 39.37), (-38.61, -7.681, 39.37), (-36.37, -15.07, 39.37), (-32.74, -21.87, 39.37), (-27.84, -27.84, 39.37), (-21.87, -32.74, 39.37), (-15.07, -36.37, 39.37), (-7.681, -38.61, 39.37), (1.283e-05, -39.37, 39.37), (7.681, -38.61, 39.37), (15.07, -36.37, 39.37), (21.87, -32.74, 39.37), (27.84, -27.84, 39.37), (32.74, -21.87, 39.37), (36.37, -15.07, 39.37), (38.61, -7.681, 39.37), (39.37, 3.802e-05, 39.37), (38.61, 7.681, 39.37), (36.37, 15.07, 39.37), (32.73, 21.87, 39.37), (27.84, 27.84, 39.37), (21.87, 32.74, 39.37), (15.07, 36.37, 39.37), (7.681, 38.61, 39.37)], [], [(1, 0, 31, 30, 29, 28, 27, 26, 25, 24, 23, 22, 21, 20, 19, 18, 17, 16, 15, 14, 13, 12, 11, 10, 9, 8, 7, 6, 5, 4, 3, 2), (32, 34, 35, 36, 37, 38, 39, 40, 41, 42, 43, 44, 45, 46, 47, 48, 49, 50, 51, 52, 53, 54, 55, 56, 57, 58, 59, 60, 61, 62, 63, 33), (8, 9, 41, 40), (22, 23, 55, 54), (9, 10, 42, 41), (23, 24, 56, 55), (10, 11, 43, 42), (24, 25, 57, 56), (11, 12, 44, 43), (25, 26, 58, 57), (12, 13, 45, 44), (26, 27, 59, 58), (13, 14, 46, 45), (0, 1, 32, 33), (27, 28, 60, 59), (14, 15, 47, 46), (1, 2, 34, 32), (28, 29, 61, 60), (15, 16, 48, 47), (2, 3, 35, 34), (29, 30, 62, 61), (16, 17, 49, 48), (3, 4, 36, 35), (30, 31, 63, 62), (17, 18, 50, 49), (4, 5, 37, 36), (31, 0, 33, 63), (18, 19, 51, 50), (5, 6, 38, 37), (19, 20, 52, 51), (6, 7, 39, 38), (20, 21, 53, 52), (7, 8, 40, 39), (21, 22, 54, 53)])
me_circle_006.use_remesh_preserve_volume = False
me_circle_006.use_remesh_preserve_attributes = False
me_circle_006.use_mirror_vertex_groups = False
me_circle_006.update()
me_circle_001 = bpy.data.meshes.new('Circle.001')
me_circle_001.from_pydata([(0.0, 39.37, -3.815e-06), (-7.681, 38.61, -3.815e-06), (-15.07, 36.37, -3.815e-06), (-21.87, 32.74, -3.815e-06), (-27.84, 27.84, -3.815e-06), (-32.74, 21.87, -3.815e-06), (-36.37, 15.07, -3.815e-06), (-38.61, 7.681, -3.815e-06), (-39.37, 2.972e-06, -3.815e-06), (-38.61, -7.681, -3.815e-06), (-36.37, -15.07, -3.815e-06), (-32.74, -21.87, -3.815e-06), (-27.84, -27.84, -3.815e-06), (-21.87, -32.74, -3.815e-06), (-15.07, -36.37, -3.815e-06), (-7.681, -38.61, -3.815e-06), (1.283e-05, -39.37, -3.815e-06), (7.681, -38.61, -3.815e-06), (15.07, -36.37, -3.815e-06), (21.87, -32.74, -3.815e-06), (27.84, -27.84, -3.815e-06), (32.74, -21.87, -3.815e-06), (36.37, -15.07, -3.815e-06), (38.61, -7.681, -3.815e-06), (39.37, 3.802e-05, -3.815e-06), (38.61, 7.681, -3.815e-06), (36.37, 15.07, -3.815e-06), (32.73, 21.87, -3.815e-06), (27.84, 27.84, -3.815e-06), (21.87, 32.74, -3.815e-06), (15.07, 36.37, -3.815e-06), (7.681, 38.61, -3.815e-06), (-7.681, 38.61, 39.37), (7.916e-15, 39.37, 39.37), (-15.07, 36.37, 39.37), (-21.87, 32.74, 39.37), (-27.84, 27.84, 39.37), (-32.74, 21.87, 39.37), (-36.37, 15.07, 39.37), (-38.61, 7.681, 39.37), (-39.37, 2.972e-06, 39.37), (-38.61, -7.681, 39.37), (-36.37, -15.07, 39.37), (-32.74, -21.87, 39.37), (-27.84, -27.84, 39.37), (-21.87, -32.74, 39.37), (-15.07, -36.37, 39.37), (-7.681, -38.61, 39.37), (1.283e-05, -39.37, 39.37), (7.681, -38.61, 39.37), (15.07, -36.37, 39.37), (21.87, -32.74, 39.37), (27.84, -27.84, 39.37), (32.74, -21.87, 39.37), (36.37, -15.07, 39.37), (38.61, -7.681, 39.37), (39.37, 3.802e-05, 39.37), (38.61, 7.681, 39.37), (36.37, 15.07, 39.37), (32.73, 21.87, 39.37), (27.84, 27.84, 39.37), (21.87, 32.74, 39.37), (15.07, 36.37, 39.37), (7.681, 38.61, 39.37)], [], [(1, 0, 31, 30, 29, 28, 27, 26, 25, 24, 23, 22, 21, 20, 19, 18, 17, 16, 15, 14, 13, 12, 11, 10, 9, 8, 7, 6, 5, 4, 3, 2), (32, 34, 35, 36, 37, 38, 39, 40, 41, 42, 43, 44, 45, 46, 47, 48, 49, 50, 51, 52, 53, 54, 55, 56, 57, 58, 59, 60, 61, 62, 63, 33), (8, 9, 41, 40), (22, 23, 55, 54), (9, 10, 42, 41), (23, 24, 56, 55), (10, 11, 43, 42), (24, 25, 57, 56), (11, 12, 44, 43), (25, 26, 58, 57), (12, 13, 45, 44), (26, 27, 59, 58), (13, 14, 46, 45), (0, 1, 32, 33), (27, 28, 60, 59), (14, 15, 47, 46), (1, 2, 34, 32), (28, 29, 61, 60), (15, 16, 48, 47), (2, 3, 35, 34), (29, 30, 62, 61), (16, 17, 49, 48), (3, 4, 36, 35), (30, 31, 63, 62), (17, 18, 50, 49), (4, 5, 37, 36), (31, 0, 33, 63), (18, 19, 51, 50), (5, 6, 38, 37), (19, 20, 52, 51), (6, 7, 39, 38), (20, 21, 53, 52), (7, 8, 40, 39), (21, 22, 54, 53)])
me_circle_001.use_remesh_preserve_volume = False
me_circle_001.use_remesh_preserve_attributes = False
me_circle_001.use_mirror_vertex_groups = False
me_circle_001.update()
me_plane_017 = bpy.data.meshes.new('Plane.017')
me_plane_017.from_pydata([(-28.35, 3.937, -29.53), (28.35, 3.937, -29.53), (-28.35, -3.937, -29.53), (28.35, -3.937, -29.53), (-28.35, -3.937, 29.53), (-28.35, 3.937, 29.53), (28.35, 3.937, 29.53), (28.35, -3.937, 29.53), (-28.35, -3.937, 29.53), (-28.35, 3.937, 29.53), (28.35, 3.937, 29.53), (28.35, -3.937, 29.53)], [], [(0, 2, 3, 1), (5, 6, 7, 4), (3, 2, 4, 7), (0, 1, 6, 5), (1, 3, 7, 6), (2, 0, 5, 4), (9, 10, 11, 8)])
me_plane_017.use_remesh_preserve_volume = False
me_plane_017.use_remesh_preserve_attributes = False
me_plane_017.use_mirror_vertex_groups = False
me_plane_017.update()
me_plane_018 = bpy.data.meshes.new('Plane.018')
me_plane_018.from_pydata([(-28.35, -3.544, 29.53), (-28.35, -4.331, 29.53), (28.35, -4.331, 29.53), (28.35, -3.544, 29.53), (-28.35, -3.544, -29.53), (-28.35, -4.331, -29.53), (28.35, -4.331, -29.53), (28.35, -3.544, -29.53)], [], [(1, 0, 3, 2), (5, 6, 7, 4), (2, 3, 7, 6), (0, 1, 5, 4), (3, 0, 4, 7), (1, 2, 6, 5)])
me_plane_018.use_remesh_preserve_volume = False
me_plane_018.use_remesh_preserve_attributes = False
me_plane_018.use_mirror_vertex_groups = False
me_plane_018.update()
me_plane_008 = bpy.data.meshes.new('Plane.008')
me_plane_008.from_pydata([(-28.35, 3.937, -29.53), (28.35, 3.937, -29.53), (-28.35, -3.937, -29.53), (28.35, -3.937, -29.53), (-28.35, -3.937, 29.53), (-28.35, 3.937, 29.53), (28.35, 3.937, 29.53), (28.35, -3.937, 29.53), (-28.35, -3.937, 29.53), (-28.35, 3.937, 29.53), (28.35, 3.937, 29.53), (28.35, -3.937, 29.53)], [], [(0, 2, 3, 1), (5, 6, 7, 4), (3, 2, 4, 7), (0, 1, 6, 5), (1, 3, 7, 6), (2, 0, 5, 4), (9, 10, 11, 8)])
me_plane_008.use_remesh_preserve_volume = False
me_plane_008.use_remesh_preserve_attributes = False
me_plane_008.use_mirror_vertex_groups = False
me_plane_008.update()
me_plane_009 = bpy.data.meshes.new('Plane.009')
me_plane_009.from_pydata([(-28.35, -3.544, 29.53), (-28.35, -4.331, 29.53), (28.35, -4.331, 29.53), (28.35, -3.544, 29.53), (-28.35, -3.544, -29.53), (-28.35, -4.331, -29.53), (28.35, -4.331, -29.53), (28.35, -3.544, -29.53)], [], [(1, 0, 3, 2), (5, 6, 7, 4), (2, 3, 7, 6), (0, 1, 5, 4), (3, 0, 4, 7), (1, 2, 6, 5)])
me_plane_009.use_remesh_preserve_volume = False
me_plane_009.use_remesh_preserve_attributes = False
me_plane_009.use_mirror_vertex_groups = False
me_plane_009.update()
me_sphere = bpy.data.meshes.new('Sphere')
me_sphere.from_pydata([(0.0, 7.681, 38.61), (0.0, 15.07, 36.37), (0.0, 21.87, 32.74), (0.0, 32.74, 21.87), (0.0, 36.37, 15.07), (0.0, 38.61, 7.681), (0.0, 39.37, 2.972e-06), (0.0, 38.61, -7.681), (0.0, 36.37, -15.07), (0.0, 32.74, -21.87), (0.0, 21.87, -32.74), (0.0, 7.681, -38.61), (1.498, 7.533, 38.61), (2.939, 14.78, 36.37), (4.267, 21.45, 32.74), (5.431, 27.3, 27.84), (6.386, 32.11, 21.87), (7.096, 35.67, 15.07), (7.533, 37.87, 7.681), (7.681, 38.61, 2.972e-06), (7.533, 37.87, -7.681), (7.096, 35.67, -15.07), (6.386, 32.11, -21.87), (5.431, 27.3, -27.84), (4.267, 21.45, -32.74), (2.939, 14.78, -36.37), (1.498, 7.533, -38.61), (2.939, 7.096, 38.61), (5.766, 13.92, 36.37), (8.37, 20.21, 32.74), (10.65, 25.72, 27.84), (12.53, 30.24, 21.87), (13.92, 33.6, 15.07), (14.78, 35.67, 7.681), (15.07, 36.37, 2.972e-06), (14.78, 35.67, -7.681), (13.92, 33.6, -15.07), (12.53, 30.24, -21.87), (10.65, 25.72, -27.84), (8.37, 20.21, -32.74), (5.766, 13.92, -36.37), (2.939, 7.096, -38.61), (4.267, 6.386, 38.61), (8.37, 12.53, 36.37), (12.15, 18.19, 32.74), (15.47, 23.15, 27.84), (18.19, 27.22, 21.87), (20.21, 30.24, 15.07), (21.45, 32.11, 7.681), (21.87, 32.74, 2.972e-06), (21.45, 32.11, -7.681), (20.21, 30.24, -15.07), (18.19, 27.22, -21.87), (15.47, 23.15, -27.84), (12.15, 18.19, -32.74), (8.37, 12.53, -36.37), (4.267, 6.386, -38.61), (5.431, 5.431, 38.61), (10.65, 10.65, 36.37), (15.47, 15.47, 32.74), (19.69, 19.69, 27.84), (23.15, 23.15, 21.87), (25.72, 25.72, 15.07), (27.3, 27.3, 7.681), (27.84, 27.84, 2.972e-06), (27.3, 27.3, -7.681), (25.72, 25.72, -15.07), (23.15, 23.15, -21.87), (19.69, 19.69, -27.84), (15.47, 15.47, -32.74), (10.65, 10.65, -36.37), (5.431, 5.431, -38.61), (6.386, 4.267, 38.61), (12.53, 8.37, 36.37), (18.19, 12.15, 32.74), (23.15, 15.47, 27.84), (27.22, 18.19, 21.87), (30.24, 20.21, 15.07), (32.11, 21.45, 7.681), (32.74, 21.87, 2.972e-06), (32.11, 21.45, -7.681), (30.24, 20.21, -15.07), (27.22, 18.19, -21.87), (23.15, 15.47, -27.84), (18.19, 12.15, -32.74), (12.53, 8.37, -36.37), (6.386, 4.267, -38.61), (7.096, 2.939, 38.61), (13.92, 5.766, 36.37), (20.21, 8.37, 32.74), (25.72, 10.65, 27.84), (30.24, 12.53, 21.87), (33.6, 13.92, 15.07), (35.67, 14.78, 7.681), (36.37, 15.07, 2.972e-06), (35.67, 14.78, -7.681), (33.6, 13.92, -15.07), (30.24, 12.53, -21.87), (25.72, 10.65, -27.84), (20.21, 8.37, -32.74), (13.92, 5.766, -36.37), (7.096, 2.939, -38.61), (7.533, 1.498, 38.61), (14.78, 2.939, 36.37), (21.45, 4.267, 32.74), (27.3, 5.431, 27.84), (32.11, 6.386, 21.87), (35.67, 7.096, 15.07), (37.87, 7.533, 7.681), (38.61, 7.681, 2.972e-06), (37.87, 7.533, -7.681), (35.67, 7.096, -15.07), (32.11, 6.386, -21.87), (27.3, 5.431, -27.84), (21.45, 4.267, -32.74), (14.78, 2.939, -36.37), (7.533, 1.498, -38.61), (7.681, -1.336e-05, 38.61), (15.07, -1.288e-05, 36.37), (21.87, -1.407e-05, 32.74), (27.84, -1.36e-05, 27.84), (32.74, -1.407e-05, 21.87), (36.37, -1.551e-05, 15.07), (38.61, -1.312e-05, 7.681), (39.37, -1.455e-05, 2.972e-06), (38.61, -1.312e-05, -7.681), (36.37, -1.551e-05, -15.07), (32.74, -1.407e-05, -21.87), (27.84, -1.36e-05, -27.84), (21.87, -1.407e-05, -32.74), (15.07, -1.264e-05, -36.37), (7.681, -1.384e-05, -38.61), (7.533, -1.498, 38.61), (14.78, -2.939, 36.37), (21.45, -4.267, 32.74), (27.3, -5.431, 27.84), (32.11, -6.386, 21.87), (35.67, -7.096, 15.07), (37.87, -7.533, 7.681), (38.61, -7.681, 2.972e-06), (37.87, -7.533, -7.681), (35.67, -7.096, -15.07), (32.11, -6.386, -21.87), (27.3, -5.431, -27.84), (21.45, -4.267, -32.74), (14.78, -2.939, -36.37), (7.533, -1.498, -38.61), (7.096, -2.939, 38.61), (13.92, -5.766, 36.37), (20.21, -8.37, 32.74), (25.72, -10.65, 27.84), (30.24, -12.53, 21.87), (33.6, -13.92, 15.07), (35.67, -14.78, 7.681), (36.37, -15.07, 2.972e-06), (35.67, -14.78, -7.681), (33.6, -13.92, -15.07), (30.24, -12.53, -21.87), (25.72, -10.65, -27.84), (20.21, -8.37, -32.74), (13.92, -5.766, -36.37), (7.096, -2.939, -38.61), (6.386, -4.267, 38.61), (12.53, -8.37, 36.37), (18.19, -12.15, 32.74), (23.15, -15.47, 27.84), (27.22, -18.19, 21.87), (30.24, -20.21, 15.07), (32.11, -21.45, 7.681), (32.74, -21.87, 2.972e-06), (32.11, -21.45, -7.681), (30.24, -20.21, -15.07), (27.22, -18.19, -21.87), (23.15, -15.47, -27.84), (18.19, -12.15, -32.74), (12.53, -8.37, -36.37), (6.386, -4.267, -38.61), (5.431, -5.431, 38.61), (10.65, -10.65, 36.37), (15.47, -15.47, 32.74), (19.69, -19.69, 27.84), (23.15, -23.15, 21.87), (25.72, -25.72, 15.07), (27.3, -27.3, 7.681), (27.84, -27.84, 2.972e-06), (27.3, -27.3, -7.681), (25.72, -25.72, -15.07), (23.15, -23.15, -21.87), (19.69, -19.69, -27.84), (15.47, -15.47, -32.74), (10.65, -10.65, -36.37), (5.431, -5.431, -38.61), (4.267, -6.386, 38.61), (8.37, -12.53, 36.37), (12.15, -18.19, 32.74), (15.47, -23.15, 27.84), (18.19, -27.22, 21.87), (20.21, -30.24, 15.07), (21.45, -32.11, 7.681), (21.87, -32.74, 2.972e-06), (21.45, -32.11, -7.681), (20.21, -30.24, -15.07), (18.19, -27.22, -21.87), (15.47, -23.15, -27.84), (12.15, -18.19, -32.74), (8.37, -12.53, -36.37), (4.267, -6.386, -38.61), (0.0, -1.283e-05, -39.37), (2.939, -7.096, 38.61), (5.766, -13.92, 36.37), (8.37, -20.21, 32.74), (10.65, -25.72, 27.84), (12.53, -30.24, 21.87), (13.92, -33.6, 15.07), (14.78, -35.67, 7.681), (15.07, -36.37, 2.972e-06), (14.78, -35.67, -7.681), (13.92, -33.6, -15.07), (12.53, -30.24, -21.87), (10.65, -25.72, -27.84), (8.37, -20.21, -32.74), (5.766, -13.92, -36.37), (2.939, -7.096, -38.61), (1.498, -7.533, 38.61), (2.939, -14.78, 36.37), (4.267, -21.45, 32.74), (5.431, -27.3, 27.84), (6.386, -32.11, 21.87), (7.096, -35.67, 15.07), (7.533, -37.87, 7.681), (7.681, -38.61, 2.972e-06), (7.533, -37.87, -7.681), (7.096, -35.67, -15.07), (6.386, -32.11, -21.87), (5.431, -27.3, -27.84), (4.267, -21.45, -32.74), (2.939, -14.78, -36.37), (1.498, -7.533, -38.61), (-2.027e-06, -7.681, 38.61), (3.569e-07, -15.07, 36.37), (-1.789e-06, -21.87, 32.74), (-1.312e-06, -27.84, 27.84), (-6.557e-06, -32.74, 21.87), (-4.173e-06, -36.37, 15.07), (2.503e-06, -38.61, 7.681), (-3.583e-07, -39.37, 2.972e-06), (2.503e-06, -38.61, -7.681), (-4.173e-06, -36.37, -15.07), (-6.557e-06, -32.74, -21.87), (-1.312e-06, -27.84, -27.84), (-3.583e-07, -21.87, -32.74), (5.953e-07, -15.07, -36.37), (-2.743e-06, -7.681, -38.61), (-1.498, -7.533, 38.61), (-2.939, -14.78, 36.37), (-4.267, -21.45, 32.74), (-5.431, -27.3, 27.84), (-6.386, -32.11, 21.87), (-7.096, -35.67, 15.07), (-7.533, -37.87, 7.681), (-7.681, -38.61, 2.972e-06), (-7.533, -37.87, -7.681), (-7.096, -35.67, -15.07), (-6.386, -32.11, -21.87), (-5.431, -27.3, -27.84), (-4.267, -21.45, -32.74), (-2.939, -14.78, -36.37), (-1.498, -7.533, -38.61), (-2.939, -7.096, 38.61), (-5.766, -13.92, 36.37), (-8.37, -20.21, 32.74), (-10.65, -25.72, 27.84), (-12.53, -30.24, 21.87), (-13.92, -33.6, 15.07), (-14.78, -35.67, 7.681), (-15.07, -36.37, 2.972e-06), (-14.78, -35.67, -7.681), (-13.92, -33.6, -15.07), (-12.53, -30.24, -21.87), (-10.65, -25.72, -27.84), (-8.37, -20.21, -32.74), (-5.766, -13.92, -36.37), (-2.939, -7.096, -38.61), (-4.267, -6.386, 38.61), (-8.37, -12.53, 36.37), (-12.15, -18.19, 32.74), (-15.47, -23.15, 27.84), (-18.19, -27.22, 21.87), (-20.21, -30.24, 15.07), (-21.45, -32.11, 7.681), (-21.87, -32.74, 2.972e-06), (-21.45, -32.11, -7.681), (-20.21, -30.24, -15.07), (-18.19, -27.22, -21.87), (-15.47, -23.15, -27.84), (-12.15, -18.19, -32.74), (-8.37, -12.53, -36.37), (-4.267, -6.386, -38.61), (-5.431, -5.431, 38.61), (-10.65, -10.65, 36.37), (-15.47, -15.47, 32.74), (-19.69, -19.69, 27.84), (-23.15, -23.15, 21.87), (-25.72, -25.72, 15.07), (-27.3, -27.3, 7.681), (-27.84, -27.84, 2.972e-06), (-27.3, -27.3, -7.681), (-25.72, -25.72, -15.07), (-23.15, -23.15, -21.87), (-19.69, -19.69, -27.84), (-15.47, -15.47, -32.74), (-10.65, -10.65, -36.37), (-5.431, -5.431, -38.61), (-6.386, -4.267, 38.61), (-12.53, -8.37, 36.37), (-18.19, -12.15, 32.74), (-23.15, -15.47, 27.84), (-27.22, -18.19, 21.87), (-30.24, -20.21, 15.07), (-32.11, -21.45, 7.681), (-32.74, -21.87, 2.972e-06), (-32.11, -21.45, -7.681), (-30.24, -20.21, -15.07), (-27.22, -18.19, -21.87), (-23.15, -15.47, -27.84), (-18.19, -12.15, -32.74), (-12.53, -8.37, -36.37), (-6.386, -4.267, -38.61), (-7.096, -2.939, 38.61), (-13.92, -5.766, 36.37), (-20.21, -8.37, 32.74), (-25.72, -10.65, 27.84), (-30.24, -12.53, 21.87), (-33.6, -13.92, 15.07), (-35.67, -14.78, 7.681), (-36.37, -15.07, 2.972e-06), (-35.67, -14.78, -7.681), (-33.6, -13.92, -15.07), (-30.24, -12.53, -21.87), (-25.72, -10.65, -27.84), (-20.21, -8.37, -32.74), (-13.92, -5.766, -36.37), (-7.096, -2.939, -38.61), (-1.258e-05, -1.533e-05, 39.37), (-7.533, -1.498, 38.61), (-14.78, -2.939, 36.37), (-21.45, -4.267, 32.74), (-27.3, -5.431, 27.84), (-32.11, -6.386, 21.87), (-35.67, -7.096, 15.07), (-37.87, -7.533, 7.681), (-38.61, -7.681, 2.972e-06), (-37.87, -7.533, -7.681), (-35.67, -7.096, -15.07), (-32.11, -6.386, -21.87), (-27.3, -5.431, -27.84), (-21.45, -4.267, -32.74), (-14.78, -2.939, -36.37), (-7.533, -1.498, -38.61), (-7.681, -1.145e-05, 38.61), (-15.07, -1.121e-05, 36.37), (-21.87, -6.922e-06, 32.74), (-27.84, -9.783e-06, 27.84), (-32.74, -2.631e-06, 21.87), (-36.37, -5.969e-06, 15.07), (-38.61, -1.074e-05, 7.681), (-39.37, -9.306e-06, 2.972e-06), (-38.61, -1.074e-05, -7.681), (-36.37, -5.969e-06, -15.07), (-32.74, -2.631e-06, -21.87), (-27.84, -9.783e-06, -27.84), (-21.87, -1.121e-05, -32.74), (-15.07, -1.121e-05, -36.37), (-7.681, -9.068e-06, -38.61), (-7.533, 1.498, 38.61), (-14.78, 2.939, 36.37), (-21.45, 4.267, 32.74), (-27.3, 5.431, 27.84), (-32.11, 6.386, 21.87), (-35.67, 7.096, 15.07), (-37.87, 7.533, 7.681), (-38.61, 7.681, 2.972e-06), (-37.87, 7.533, -7.681), (-35.67, 7.096, -15.07), (-32.11, 6.386, -21.87), (-27.3, 5.431, -27.84), (-21.45, 4.267, -32.74), (-14.78, 2.939, -36.37), (-7.533, 1.498, -38.61), (-7.096, 2.939, 38.61), (-13.92, 5.766, 36.37), (-20.21, 8.37, 32.74), (-25.72, 10.65, 27.84), (-30.24, 12.53, 21.87), (-33.6, 13.92, 15.07), (-35.67, 14.78, 7.681), (-36.37, 15.07, 2.972e-06), (-35.67, 14.78, -7.681), (-33.6, 13.92, -15.07), (-30.24, 12.53, -21.87), (-25.72, 10.65, -27.84), (-20.21, 8.37, -32.74), (-13.92, 5.766, -36.37), (-7.096, 2.939, -38.61), (-6.386, 4.267, 38.61), (-12.53, 8.37, 36.37), (-18.19, 12.15, 32.74), (-23.15, 15.47, 27.84), (-27.22, 18.19, 21.87), (-30.24, 20.21, 15.07), (-32.11, 21.45, 7.681), (-32.74, 21.87, 2.972e-06), (-32.11, 21.45, -7.681), (-30.24, 20.21, -15.07), (-27.22, 18.19, -21.87), (-23.15, 15.47, -27.84), (-18.19, 12.15, -32.74), (-12.53, 8.37, -36.37), (-6.386, 4.267, -38.61), (-5.431, 5.431, 38.61), (-10.65, 10.65, 36.37), (-15.47, 15.47, 32.74), (-19.69, 19.69, 27.84), (-23.15, 23.15, 21.87), (-25.72, 25.72, 15.07), (-27.3, 27.3, 7.681), (-27.84, 27.84, 2.972e-06), (-27.3, 27.3, -7.681), (-25.72, 25.72, -15.07), (-23.15, 23.15, -21.87), (-19.69, 19.69, -27.84), (-15.47, 15.47, -32.74), (-10.65, 10.65, -36.37), (-5.431, 5.431, -38.61), (-4.267, 6.386, 38.61), (-8.37, 12.53, 36.37), (-12.15, 18.19, 32.74), (-15.47, 23.15, 27.84), (-18.19, 27.22, 21.87), (-20.21, 30.24, 15.07), (-21.45, 32.11, 7.681), (-21.87, 32.74, 2.972e-06), (-21.45, 32.11, -7.681), (-20.21, 30.24, -15.07), (-18.19, 27.22, -21.87), (-15.47, 23.15, -27.84), (-12.15, 18.19, -32.74), (-8.37, 12.53, -36.37), (-4.267, 6.386, -38.61), (-2.939, 7.096, 38.61), (-5.766, 13.92, 36.37), (-8.37, 20.21, 32.74), (-10.65, 25.72, 27.84), (-12.53, 30.24, 21.87), (-13.92, 33.6, 15.07), (-14.78, 35.67, 7.681), (-15.07, 36.37, 2.972e-06), (-14.78, 35.67, -7.681), (-13.92, 33.6, -15.07), (-12.53, 30.24, -21.87), (-10.65, 25.72, -27.84), (-8.37, 20.21, -32.74), (-5.766, 13.92, -36.37), (-2.939, 7.096, -38.61), (-1.498, 7.533, 38.61), (-2.939, 14.78, 36.37), (-4.267, 21.45, 32.74), (-5.431, 27.3, 27.84), (-6.386, 32.11, 21.87), (-7.096, 35.67, 15.07), (-7.533, 37.87, 7.681), (-7.681, 38.61, 2.972e-06), (-7.533, 37.87, -7.681), (-7.096, 35.67, -15.07), (-6.386, 32.11, -21.87), (-5.431, 27.3, -27.84), (-4.267, 21.45, -32.74), (-2.939, 14.78, -36.37), (-1.498, 7.533, -38.61), (2.98e-06, 27.84, 27.84), (2.98e-06, 27.84, -27.84), (2.741e-06, 15.07, -36.37)], [], [(4, 3, 16, 17), (481, 10, 24, 25), (5, 4, 17, 18), (11, 481, 25, 26), (6, 5, 18, 19), (0, 343, 12), (207, 11, 26), (7, 6, 19, 20), (1, 0, 12, 13), (8, 7, 20, 21), (2, 1, 13, 14), (9, 8, 21, 22), (479, 2, 14, 15), (480, 9, 22, 23), (3, 479, 15, 16), (10, 480, 23, 24), (23, 22, 37, 38), (16, 15, 30, 31), (24, 23, 38, 39), (17, 16, 31, 32), (25, 24, 39, 40), (18, 17, 32, 33), (26, 25, 40, 41), (19, 18, 33, 34), (12, 343, 27), (207, 26, 41), (20, 19, 34, 35), (13, 12, 27, 28), (21, 20, 35, 36), (14, 13, 28, 29), (22, 21, 36, 37), (15, 14, 29, 30), (207, 41, 56), (35, 34, 49, 50), (28, 27, 42, 43), (36, 35, 50, 51), (29, 28, 43, 44), (37, 36, 51, 52), (30, 29, 44, 45), (38, 37, 52, 53), (31, 30, 45, 46), (39, 38, 53, 54), (32, 31, 46, 47), (40, 39, 54, 55), (33, 32, 47, 48), (41, 40, 55, 56), (34, 33, 48, 49), (27, 343, 42), (54, 53, 68, 69), (47, 46, 61, 62), (55, 54, 69, 70), (48, 47, 62, 63), (56, 55, 70, 71), (49, 48, 63, 64), (42, 343, 57), (207, 56, 71), (50, 49, 64, 65), (43, 42, 57, 58), (51, 50, 65, 66), (44, 43, 58, 59), (52, 51, 66, 67), (45, 44, 59, 60), (53, 52, 67, 68), (46, 45, 60, 61), (58, 57, 72, 73), (66, 65, 80, 81), (59, 58, 73, 74), (67, 66, 81, 82), (60, 59, 74, 75), (68, 67, 82, 83), (61, 60, 75, 76), (69, 68, 83, 84), (62, 61, 76, 77), (70, 69, 84, 85), (63, 62, 77, 78), (71, 70, 85, 86), (64, 63, 78, 79), (57, 343, 72), (207, 71, 86), (65, 64, 79, 80), (77, 76, 91, 92), (85, 84, 99, 100), (78, 77, 92, 93), (86, 85, 100, 101), (79, 78, 93, 94), (72, 343, 87), (207, 86, 101), (80, 79, 94, 95), (73, 72, 87, 88), (81, 80, 95, 96), (74, 73, 88, 89), (82, 81, 96, 97), (75, 74, 89, 90), (83, 82, 97, 98), (76, 75, 90, 91), (84, 83, 98, 99), (96, 95, 110, 111), (89, 88, 103, 104), (97, 96, 111, 112), (90, 89, 104, 105), (98, 97, 112, 113), (91, 90, 105, 106), (99, 98, 113, 114), (92, 91, 106, 107), (100, 99, 114, 115), (93, 92, 107, 108), (101, 100, 115, 116), (94, 93, 108, 109), (87, 343, 102), (207, 101, 116), (95, 94, 109, 110), (88, 87, 102, 103), (115, 114, 129, 130), (108, 107, 122, 123), (116, 115, 130, 131), (109, 108, 123, 124), (102, 343, 117), (207, 116, 131), (110, 109, 124, 125), (103, 102, 117, 118), (111, 110, 125, 126), (104, 103, 118, 119), (112, 111, 126, 127), (105, 104, 119, 120), (113, 112, 127, 128), (106, 105, 120, 121), (114, 113, 128, 129), (107, 106, 121, 122), (119, 118, 133, 134), (127, 126, 141, 142), (120, 119, 134, 135), (128, 127, 142, 143), (121, 120, 135, 136), (129, 128, 143, 144), (122, 121, 136, 137), (130, 129, 144, 145), (123, 122, 137, 138), (131, 130, 145, 146), (124, 123, 138, 139), (117, 343, 132), (207, 131, 146), (125, 124, 139, 140), (118, 117, 132, 133), (126, 125, 140, 141), (138, 137, 152, 153), (146, 145, 160, 161), (139, 138, 153, 154), (132, 343, 147), (207, 146, 161), (140, 139, 154, 155), (133, 132, 147, 148), (141, 140, 155, 156), (134, 133, 148, 149), (142, 141, 156, 157), (135, 134, 149, 150), (143, 142, 157, 158), (136, 135, 150, 151), (144, 143, 158, 159), (137, 136, 151, 152), (145, 144, 159, 160), (157, 156, 171, 172), (150, 149, 164, 165), (158, 157, 172, 173), (151, 150, 165, 166), (159, 158, 173, 174), (152, 151, 166, 167), (160, 159, 174, 175), (153, 152, 167, 168), (161, 160, 175, 176), (154, 153, 168, 169), (147, 343, 162), (207, 161, 176), (155, 154, 169, 170), (148, 147, 162, 163), (156, 155, 170, 171), (149, 148, 163, 164), (176, 175, 190, 191), (169, 168, 183, 184), (162, 343, 177), (207, 176, 191), (170, 169, 184, 185), (163, 162, 177, 178), (171, 170, 185, 186), (164, 163, 178, 179), (172, 171, 186, 187), (165, 164, 179, 180), (173, 172, 187, 188), (166, 165, 180, 181), (174, 173, 188, 189), (167, 166, 181, 182), (175, 174, 189, 190), (168, 167, 182, 183), (188, 187, 202, 203), (181, 180, 195, 196), (189, 188, 203, 204), (182, 181, 196, 197), (190, 189, 204, 205), (183, 182, 197, 198), (191, 190, 205, 206), (184, 183, 198, 199), (177, 343, 192), (207, 191, 206), (185, 184, 199, 200), (178, 177, 192, 193), (186, 185, 200, 201), (179, 178, 193, 194), (187, 186, 201, 202), (180, 179, 194, 195), (192, 343, 208), (207, 206, 222), (200, 199, 215, 216), (193, 192, 208, 209), (201, 200, 216, 217), (194, 193, 209, 210), (202, 201, 217, 218), (195, 194, 210, 211), (203, 202, 218, 219), (196, 195, 211, 212), (204, 203, 219, 220), (197, 196, 212, 213), (205, 204, 220, 221), (198, 197, 213, 214), (206, 205, 221, 222), (199, 198, 214, 215), (212, 211, 226, 227), (220, 219, 234, 235), (213, 212, 227, 228), (221, 220, 235, 236), (214, 213, 228, 229), (222, 221, 236, 237), (215, 214, 229, 230), (208, 343, 223), (207, 222, 237), (216, 215, 230, 231), (209, 208, 223, 224), (217, 216, 231, 232), (210, 209, 224, 225), (218, 217, 232, 233), (211, 210, 225, 226), (219, 218, 233, 234), (231, 230, 245, 246), (224, 223, 238, 239), (232, 231, 246, 247), (225, 224, 239, 240), (233, 232, 247, 248), (226, 225, 240, 241), (234, 233, 248, 249), (227, 226, 241, 242), (235, 234, 249, 250), (228, 227, 242, 243), (236, 235, 250, 251), (229, 228, 243, 244), (237, 236, 251, 252), (230, 229, 244, 245), (223, 343, 238), (207, 237, 252), (250, 249, 264, 265), (243, 242, 257, 258), (251, 250, 265, 266), (244, 243, 258, 259), (252, 251, 266, 267), (245, 244, 259, 260), (238, 343, 253), (207, 252, 267), (246, 245, 260, 261), (239, 238, 253, 254), (247, 246, 261, 262), (240, 239, 254, 255), (248, 247, 262, 263), (241, 240, 255, 256), (249, 248, 263, 264), (242, 241, 256, 257), (254, 253, 268, 269), (262, 261, 276, 277), (255, 254, 269, 270), (263, 262, 277, 278), (256, 255, 270, 271), (264, 263, 278, 279), (257, 256, 271, 272), (265, 264, 279, 280), (258, 257, 272, 273), (266, 265, 280, 281), (259, 258, 273, 274), (267, 266, 281, 282), (260, 259, 274, 275), (253, 343, 268), (207, 267, 282), (261, 260, 275, 276), (273, 272, 287, 288), (281, 280, 295, 296), (274, 273, 288, 289), (282, 281, 296, 297), (275, 274, 289, 290), (268, 343, 283), (207, 282, 297), (276, 275, 290, 291), (269, 268, 283, 284), (277, 276, 291, 292), (270, 269, 284, 285), (278, 277, 292, 293), (271, 270, 285, 286), (279, 278, 293, 294), (272, 271, 286, 287), (280, 279, 294, 295), (292, 291, 306, 307), (285, 284, 299, 300), (293, 292, 307, 308), (286, 285, 300, 301), (294, 293, 308, 309), (287, 286, 301, 302), (295, 294, 309, 310), (288, 287, 302, 303), (296, 295, 310, 311), (289, 288, 303, 304), (297, 296, 311, 312), (290, 289, 304, 305), (283, 343, 298), (207, 297, 312), (291, 290, 305, 306), (284, 283, 298, 299), (311, 310, 325, 326), (304, 303, 318, 319), (312, 311, 326, 327), (305, 304, 319, 320), (298, 343, 313), (207, 312, 327), (306, 305, 320, 321), (299, 298, 313, 314), (307, 306, 321, 322), (300, 299, 314, 315), (308, 307, 322, 323), (301, 300, 315, 316), (309, 308, 323, 324), (302, 301, 316, 317), (310, 309, 324, 325), (303, 302, 317, 318), (323, 322, 337, 338), (316, 315, 330, 331), (324, 323, 338, 339), (317, 316, 331, 332), (325, 324, 339, 340), (318, 317, 332, 333), (326, 325, 340, 341), (319, 318, 333, 334), (327, 326, 341, 342), (320, 319, 334, 335), (313, 343, 328), (207, 327, 342), (321, 320, 335, 336), (314, 313, 328, 329), (322, 321, 336, 337), (315, 314, 329, 330), (342, 341, 357, 358), (335, 334, 350, 351), (328, 343, 344), (207, 342, 358), (336, 335, 351, 352), (329, 328, 344, 345), (337, 336, 352, 353), (330, 329, 345, 346), (338, 337, 353, 354), (331, 330, 346, 347), (339, 338, 354, 355), (332, 331, 347, 348), (340, 339, 355, 356), (333, 332, 348, 349), (341, 340, 356, 357), (334, 333, 349, 350), (347, 346, 361, 362), (355, 354, 369, 370), (348, 347, 362, 363), (356, 355, 370, 371), (349, 348, 363, 364), (357, 356, 371, 372), (350, 349, 364, 365), (358, 357, 372, 373), (351, 350, 365, 366), (344, 343, 359), (207, 358, 373), (352, 351, 366, 367), (345, 344, 359, 360), (353, 352, 367, 368), (346, 345, 360, 361), (354, 353, 368, 369), (366, 365, 380, 381), (359, 343, 374), (207, 373, 388), (367, 366, 381, 382), (360, 359, 374, 375), (368, 367, 382, 383), (361, 360, 375, 376), (369, 368, 383, 384), (362, 361, 376, 377), (370, 369, 384, 385), (363, 362, 377, 378), (371, 370, 385, 386), (364, 363, 378, 379), (372, 371, 386, 387), (365, 364, 379, 380), (373, 372, 387, 388), (385, 384, 399, 400), (378, 377, 392, 393), (386, 385, 400, 401), (379, 378, 393, 394), (387, 386, 401, 402), (380, 379, 394, 395), (388, 387, 402, 403), (381, 380, 395, 396), (374, 343, 389), (207, 388, 403), (382, 381, 396, 397), (375, 374, 389, 390), (383, 382, 397, 398), (376, 375, 390, 391), (384, 383, 398, 399), (377, 376, 391, 392), (389, 343, 404), (207, 403, 418), (397, 396, 411, 412), (390, 389, 404, 405), (398, 397, 412, 413), (391, 390, 405, 406), (399, 398, 413, 414), (392, 391, 406, 407), (400, 399, 414, 415), (393, 392, 407, 408), (401, 400, 415, 416), (394, 393, 408, 409), (402, 401, 416, 417), (395, 394, 409, 410), (403, 402, 417, 418), (396, 395, 410, 411), (408, 407, 422, 423), (416, 415, 430, 431), (409, 408, 423, 424), (417, 416, 431, 432), (410, 409, 424, 425), (418, 417, 432, 433), (411, 410, 425, 426), (404, 343, 419), (207, 418, 433), (412, 411, 426, 427), (405, 404, 419, 420), (413, 412, 427, 428), (406, 405, 420, 421), (414, 413, 428, 429), (407, 406, 421, 422), (415, 414, 429, 430), (427, 426, 441, 442), (420, 419, 434, 435), (428, 427, 442, 443), (421, 420, 435, 436), (429, 428, 443, 444), (422, 421, 436, 437), (430, 429, 444, 445), (423, 422, 437, 438), (431, 430, 445, 446), (424, 423, 438, 439), (432, 431, 446, 447), (425, 424, 439, 440), (433, 432, 447, 448), (426, 425, 440, 441), (419, 343, 434), (207, 433, 448), (446, 445, 460, 461), (439, 438, 453, 454), (447, 446, 461, 462), (440, 439, 454, 455), (448, 447, 462, 463), (441, 440, 455, 456), (434, 343, 449), (207, 448, 463), (442, 441, 456, 457), (435, 434, 449, 450), (443, 442, 457, 458), (436, 435, 450, 451), (444, 443, 458, 459), (437, 436, 451, 452), (445, 444, 459, 460), (438, 437, 452, 453), (458, 457, 472, 473), (451, 450, 465, 466), (459, 458, 473, 474), (452, 451, 466, 467), (460, 459, 474, 475), (453, 452, 467, 468), (461, 460, 475, 476), (454, 453, 468, 469), (462, 461, 476, 477), (455, 454, 469, 470), (463, 462, 477, 478), (456, 455, 470, 471), (449, 343, 464), (207, 463, 478), (457, 456, 471, 472), (450, 449, 464, 465), (477, 476, 10, 481), (470, 469, 4, 5), (478, 477, 481, 11), (471, 470, 5, 6), (464, 343, 0), (207, 478, 11), (472, 471, 6, 7), (465, 464, 0, 1), (473, 472, 7, 8), (466, 465, 1, 2), (474, 473, 8, 9), (467, 466, 2, 479), (475, 474, 9, 480), (468, 467, 479, 3), (476, 475, 480, 10), (469, 468, 3, 4)])
me_sphere.use_remesh_preserve_volume = False
me_sphere.use_remesh_preserve_attributes = False
me_sphere.use_mirror_vertex_groups = False
me_sphere.update()
me_plane_024 = bpy.data.meshes.new('Plane.024')
me_plane_024.from_pydata([(687.8, -595.3, -21.15), (753.4, -595.3, -21.15), (694.4, -595.3, -29.68), (747.5, -595.3, -29.68), (687.8, -595.3, 32.66), (747.5, -595.3, 32.66), (753.4, -595.3, 32.66), (694.4, -595.3, 32.66), (694.4, -595.3, -36.24), (747.5, -595.3, -36.24), (184.7, -36.5, 5.768), (191.2, -36.5, 5.768), (131.5, -36.5, 5.768), (125.6, -36.5, 5.768), (184.7, -36.5, 57.24), (191.2, -36.5, 57.24), (125.6, -36.5, 45.14), (131.5, -36.5, 57.24), (131.5, -36.5, -0.7935), (184.7, -36.5, -0.7935), (190.3, -128.8, 5.768), (196.7, -127.4, 5.768), (143.0, -126.4, 5.768), (137.3, -127.7, 5.768), (190.3, -128.8, 57.24), (196.7, -127.4, 57.24), (137.3, -127.7, 57.24), (143.0, -126.4, 57.24), (143.0, -126.4, -0.7935), (190.3, -128.8, -0.7935), (172.6, -338.1, -82.3), (189.1, -340.0, -82.3), (74.83, -284.1, -82.93), (58.72, -279.7, -82.93), (169.2, -330.7, -19.31), (187.1, -335.6, -19.31), (58.72, -279.7, -19.94), (74.83, -284.1, -19.94), (74.83, -284.1, -93.43), (172.6, -338.1, -92.8), (747.5, -642.5, -21.15), (753.4, -642.5, -21.15), (687.8, -642.5, -21.15), (694.4, -642.5, -21.15), (747.5, -642.5, 32.66), (753.4, -642.5, 32.66), (687.8, -642.5, 32.66), (694.4, -642.5, 32.66), (735.5, -658.5, -26.4), (735.5, -663.3, -26.4), (702.7, -663.5, -26.4), (702.7, -658.3, -26.4), (735.5, -658.5, 12.97), (735.5, -663.3, 12.97), (702.7, -663.5, 12.97), (702.7, -658.3, 12.97), (129.6, 33.4, -5.686), (135.8, 35.19, -5.686), (79.67, 18.85, -5.686), (74.12, 17.24, -5.686), (129.6, 33.4, 45.78), (135.8, 35.19, 45.78), (74.12, 17.24, 33.68), (79.67, 18.85, 45.78), (79.67, 18.85, -12.25), (129.6, 33.4, -12.25), (96.04, 103.5, -5.686), (101.1, 106.8, -5.686), (55.33, 76.12, -5.686), (50.8, 73.09, -5.686), (96.04, 103.5, 45.78), (101.1, 106.8, 45.78), (50.8, 73.09, 33.68), (55.33, 76.12, 45.78), (55.33, 76.12, -12.25), (96.04, 103.5, -12.25), (-0.8782, 188.1, -5.686), (0.261, 193.3, -5.686), (-10.11, 146.3, -5.686), (-11.13, 141.6, -5.686), (-0.8782, 188.1, 45.78), (0.261, 193.3, 45.78), (-11.13, 141.6, 33.68), (-10.11, 146.3, 45.78), (-10.11, 146.3, -12.25), (-0.8782, 188.1, -12.25), (-139.0, 204.7, -5.686), (-141.2, 209.7, -5.686), (-120.8, 164.8, -5.686), (-118.8, 160.4, -5.686), (-139.0, 204.7, 45.78), (-141.2, 209.7, 45.78), (-118.8, 160.4, 33.68), (-120.8, 164.8, 45.78), (-120.8, 164.8, -12.25), (-139.0, 204.7, -12.25), (-248.2, 188.9, -5.017), (-253.5, 191.9, -5.017), (-211.7, 157.8, -4.567), (-206.9, 155.1, -4.567), (-248.2, 188.9, 46.45), (-253.5, 191.9, 46.45), (-206.9, 155.1, 34.8), (-211.7, 157.8, 46.9), (-211.7, 157.8, -11.13), (-248.2, 188.9, -11.58), (-286.7, 62.97, -14.95), (-293.2, 63.88, -14.95), (-234.4, 55.59, -14.95), (-228.6, 54.77, -14.95), (-286.7, 62.97, 36.52), (-293.2, 63.88, 36.52), (-228.6, 54.77, 24.42), (-234.4, 55.59, 36.52), (-234.4, 55.59, -21.51), (-286.7, 62.97, -21.51), (-303.8, -14.73, -81.23), (-310.3, -14.28, -81.23), (-250.8, -18.44, -81.23), (-244.9, -18.85, -81.23), (-303.8, -14.73, -29.77), (-310.3, -14.28, -29.77), (-244.9, -18.85, -41.86), (-250.8, -18.44, -29.77), (-250.8, -18.44, -87.79), (-303.8, -14.73, -87.79)], [], [(18, 19, 65, 64), (15, 14, 24, 25), (16, 13, 23, 26), (19, 18, 28, 29), (12, 13, 59, 58), (22, 20, 30, 32), (28, 22, 32, 38), (27, 26, 36, 37), (10, 19, 29, 20), (10, 11, 21, 20), (11, 15, 25, 21), (17, 16, 26, 27), (18, 12, 22, 28), (12, 10, 20, 22), (12, 17, 27, 22), (14, 10, 20, 24), (13, 12, 22, 23), (30, 31, 35, 34), (33, 32, 37, 36), (32, 30, 39, 38), (22, 27, 37, 32), (24, 20, 30, 34), (23, 22, 32, 33), (29, 28, 38, 39), (26, 23, 33, 36), (25, 24, 34, 35), (20, 29, 39, 30), (20, 21, 31, 30), (21, 25, 35, 31), (10, 14, 60, 56), (24, 27, 17, 14), (63, 58, 68, 73), (56, 58, 68, 66), (58, 64, 74, 68), (13, 16, 62, 59), (14, 15, 61, 60), (19, 10, 56, 65), (11, 10, 56, 57), (15, 11, 57, 61), (16, 17, 63, 62), (12, 18, 64, 58), (10, 12, 58, 56), (17, 12, 58, 63), (75, 66, 76, 85), (70, 71, 81, 80), (69, 72, 82, 79), (56, 60, 70, 66), (58, 59, 69, 68), (64, 65, 75, 74), (59, 62, 72, 69), (60, 61, 71, 70), (65, 56, 66, 75), (57, 56, 66, 67), (61, 57, 67, 71), (62, 63, 73, 72), (76, 80, 90, 86), (83, 78, 88, 93), (76, 78, 88, 86), (67, 66, 76, 77), (71, 67, 77, 81), (72, 73, 83, 82), (68, 74, 84, 78), (66, 68, 78, 76), (73, 68, 78, 83), (66, 70, 80, 76), (68, 69, 79, 78), (74, 75, 85, 84), (87, 86, 96, 97), (95, 86, 96, 105), (90, 91, 101, 100), (78, 79, 89, 88), (84, 85, 95, 94), (79, 82, 92, 89), (80, 81, 91, 90), (85, 76, 86, 95), (77, 76, 86, 87), (81, 77, 87, 91), (82, 83, 93, 92), (78, 84, 94, 88), (98, 99, 109, 108), (96, 100, 110, 106), (103, 98, 108, 113), (91, 87, 97, 101), (92, 93, 103, 102), (88, 94, 104, 98), (86, 88, 98, 96), (93, 88, 98, 103), (86, 90, 100, 96), (88, 89, 99, 98), (94, 95, 105, 104), (89, 92, 102, 99), (115, 106, 116, 125), (110, 111, 121, 120), (109, 112, 122, 119), (104, 105, 115, 114), (99, 102, 112, 109), (100, 101, 111, 110), (105, 96, 106, 115), (97, 96, 106, 107), (101, 97, 107, 111), (102, 103, 113, 112), (98, 104, 114, 108), (96, 98, 108, 106), (118, 119, 122, 123), (116, 118, 124, 125), (117, 116, 120, 121), (107, 106, 116, 117), (111, 107, 117, 121), (112, 113, 123, 122), (108, 114, 124, 118), (106, 108, 118, 116), (113, 108, 118, 123), (106, 110, 120, 116), (108, 109, 119, 118), (114, 115, 125, 124)])
me_plane_024.use_remesh_preserve_volume = False
me_plane_024.use_remesh_preserve_attributes = False
me_plane_024.use_mirror_vertex_groups = False
me_plane_024.update()
me_plane_014 = bpy.data.meshes.new('Plane.014')
me_plane_014.from_pydata([(-31.28, 26.25, -1.312), (34.34, 26.25, -1.312), (-31.28, 320.4, 14.15), (34.34, 320.4, 14.15), (-24.72, 26.25, -9.843), (-24.72, 320.4, 14.15), (28.43, 26.25, -9.843), (28.43, 320.4, 14.15), (-31.28, 320.4, 53.52), (-31.28, 26.25, 52.49), (28.43, 26.25, 52.49), (34.34, 26.25, 52.49), (34.34, 320.4, 53.52), (-24.72, 320.4, 53.52), (-24.72, 26.25, 52.49), (28.43, 320.4, 53.52), (28.43, 320.4, 7.587), (-24.72, 320.4, 7.587), (-24.72, 26.25, -16.4), (28.43, 26.25, -16.4), (-24.72, 320.4, 14.15), (-31.28, 320.4, 14.15), (28.43, 320.4, 14.15), (34.34, 320.4, 14.15), (-24.72, 320.4, 53.52), (-31.28, 320.4, 53.52), (34.34, 320.4, 53.52), (28.43, 320.4, 53.52), (28.43, 320.4, 7.587), (-24.72, 320.4, 7.587), (-24.72, 433.1, 14.15), (-31.28, 433.1, 14.15), (28.43, 433.1, 14.15), (34.34, 433.1, 14.15), (-24.72, 433.1, 53.52), (-31.28, 433.1, 53.52), (34.34, 433.1, 53.52), (28.43, 433.1, 53.52), (28.43, 433.1, 7.587), (-24.72, 433.1, 7.587), (-24.72, 433.1, 14.15), (-31.28, 433.1, 14.15), (28.43, 433.1, 14.15), (34.34, 433.1, 14.15), (-24.72, 433.1, 53.52), (-31.28, 433.1, 53.52), (34.34, 433.1, 53.52), (28.43, 433.1, 53.52), (28.43, 433.1, 7.587), (-24.72, 433.1, 7.587), (-19.94, 473.4, 14.15), (-25.31, 470.4, 14.15), (23.6, 497.8, 14.15), (28.44, 500.5, 14.15), (-19.94, 473.4, 53.52), (-25.31, 470.4, 53.52), (28.44, 500.5, 53.52), (23.6, 497.8, 53.52), (23.6, 497.8, 7.587), (-19.94, 473.4, 7.587), (-64.23, 529.0, 14.15), (-67.0, 524.2, 14.15), (-41.77, 567.5, 14.15), (-39.27, 571.8, 14.15), (-64.23, 529.0, 53.52), (-67.0, 524.2, 53.52), (-39.27, 571.8, 53.52), (-41.77, 567.5, 53.52), (-41.77, 567.5, 7.587), (-64.23, 529.0, 7.587), (-114.5, 548.5, 14.15), (-115.6, 543.3, 14.15), (-105.2, 590.4, 14.15), (-104.2, 595.0, 14.15), (-114.5, 548.5, 53.52), (-115.6, 543.3, 53.52), (-104.2, 595.0, 53.52), (-105.2, 590.4, 53.52), (-105.2, 590.4, 7.587), (-114.5, 548.5, 7.587), (-171.6, 556.9, 14.15), (-171.6, 551.6, 14.15), (-171.6, 599.4, 14.15), (-171.6, 604.1, 14.15), (-171.6, 556.9, 53.52), (-171.6, 551.6, 53.52), (-171.6, 604.1, 53.52), (-171.6, 599.4, 53.52), (-171.6, 599.4, 7.588), (-171.6, 556.9, 7.588), (-440.4, 667.6, 14.15), (-440.4, 662.3, 14.15), (-440.4, 710.1, 14.15), (-440.4, 714.8, 14.15), (-440.4, 667.6, 53.52), (-440.4, 662.3, 53.52), (-440.4, 714.8, 53.52), (-440.4, 710.1, 53.52), (-440.4, 710.1, 7.588), (-440.4, 667.6, 7.588), (-491.9, 669.5, 14.15), (-489.2, 664.8, 14.15), (-514.4, 708.1, 14.15), (-516.9, 712.4, 14.15), (-491.9, 669.5, 65.62), (-489.2, 664.8, 65.62), (-516.9, 712.4, 65.62), (-514.4, 708.1, 65.62), (-514.4, 708.1, 7.588), (-491.9, 669.5, 7.588), (-526.4, 658.1, 14.15), (-521.7, 654.4, 14.15), (-564.0, 688.2, 14.15), (-568.1, 691.5, 14.15), (-526.4, 658.1, 65.62), (-521.7, 654.4, 65.62), (-568.1, 691.5, 65.62), (-564.0, 688.2, 65.62), (-564.0, 688.2, 7.588), (-526.4, 658.1, 7.588), (-554.9, 636.3, 14.15), (-549.2, 633.7, 14.15), (-600.9, 657.6, 14.15), (-606.0, 659.9, 14.15), (-554.9, 636.3, 65.62), (-549.2, 633.7, 65.62), (-606.0, 659.9, 65.62), (-600.9, 657.6, 65.62), (-600.9, 657.6, 7.588), (-554.9, 636.3, 7.588), (-583.1, 599.8, 14.15), (-576.6, 598.9, 14.15), (-635.4, 607.2, 14.15), (-641.3, 608.0, 14.15), (-583.1, 599.8, 65.62), (-576.6, 598.9, 65.62), (-641.3, 608.0, 65.62), (-635.4, 607.2, 65.62), (-635.4, 607.2, 7.588), (-583.1, 599.8, 7.588), (-587.9, 579.9, 14.15), (-581.3, 579.9, 14.15), (-641.0, 579.9, 14.15), (-646.9, 579.9, 14.15), (-587.9, 579.9, 65.62), (-581.3, 579.9, 65.62), (-646.9, 579.9, 53.52), (-641.0, 579.9, 65.62), (-641.0, 579.9, 7.588), (-587.9, 579.9, 7.588), (-591.4, 487.8, 14.15), (-585.7, 490.5, 14.15), (-637.5, 466.6, 14.15), (-642.6, 464.2, 14.15), (-591.4, 487.8, 65.62), (-585.7, 490.5, 65.62), (-642.6, 464.2, 65.62), (-637.5, 466.6, 65.62), (-637.5, 466.6, 7.588), (-591.4, 487.8, 7.588), (-562.4, 340.4, -53.81), (-557.6, 349.1, -53.81), (-616.3, 304.4, -53.81), (-620.6, 296.6, -53.81), (-562.4, 340.4, -14.44), (-557.6, 349.1, -14.44), (-620.6, 296.6, -14.44), (-616.3, 304.4, -14.44), (-616.3, 304.4, -60.37), (-562.4, 340.4, -60.37), (28.43, -21.0, -1.312), (34.34, -21.0, -1.312), (-31.28, -21.0, -1.312), (-24.72, -21.0, -1.312), (28.43, -21.0, 52.49), (34.34, -21.0, 52.49), (-31.28, -21.0, 52.49), (-24.72, -21.0, 52.49), (16.4, -37.01, -6.562), (16.4, -41.73, -6.562), (-16.4, -41.99, -6.562), (-16.4, -36.75, -6.562), (16.4, -37.01, 32.81), (16.4, -41.73, 32.81), (-16.4, -41.99, 32.81), (-16.4, -36.75, 32.81)], [], [(11, 10, 174, 175), (4, 5, 13, 14), (5, 4, 18, 17), (10, 11, 12, 15), (9, 14, 13, 8), (1, 3, 12, 11), (2, 0, 9, 8), (7, 6, 10, 15), (7, 15, 27, 22), (1, 11, 175, 171), (3, 7, 22, 23), (18, 19, 16, 17), (6, 7, 16, 19), (4, 6, 19, 18), (13, 5, 20, 24), (24, 20, 30, 34), (22, 27, 37, 32), (22, 20, 30, 32), (16, 7, 22, 28), (7, 5, 20, 22), (17, 16, 28, 29), (15, 12, 26, 27), (2, 8, 25, 21), (8, 13, 24, 25), (5, 2, 21, 20), (5, 17, 29, 20), (12, 3, 23, 26), (30, 31, 41, 40), (30, 39, 49, 40), (35, 34, 44, 45), (23, 22, 32, 33), (29, 28, 38, 39), (26, 23, 33, 36), (25, 24, 34, 35), (20, 29, 39, 30), (20, 21, 31, 30), (21, 25, 35, 31), (27, 26, 36, 37), (28, 22, 32, 38), (43, 42, 52, 53), (44, 40, 50, 54), (42, 47, 57, 52), (31, 35, 45, 41), (37, 36, 46, 47), (38, 32, 42, 48), (32, 30, 40, 42), (32, 37, 47, 42), (34, 30, 40, 44), (33, 32, 42, 43), (39, 38, 48, 49), (36, 33, 43, 46), (50, 51, 61, 60), (50, 59, 69, 60), (55, 54, 64, 65), (49, 48, 58, 59), (46, 43, 53, 56), (45, 44, 54, 55), (40, 49, 59, 50), (40, 41, 51, 50), (41, 45, 55, 51), (47, 46, 56, 57), (48, 42, 52, 58), (42, 40, 50, 52), (69, 68, 78, 79), (63, 62, 72, 73), (64, 60, 70, 74), (51, 55, 65, 61), (57, 56, 66, 67), (58, 52, 62, 68), (52, 50, 60, 62), (52, 57, 67, 62), (54, 50, 60, 64), (53, 52, 62, 63), (59, 58, 68, 69), (56, 53, 63, 66), (71, 75, 85, 81), (70, 71, 81, 80), (70, 79, 89, 80), (66, 63, 73, 76), (65, 64, 74, 75), (60, 69, 79, 70), (60, 61, 71, 70), (61, 65, 75, 71), (67, 66, 76, 77), (68, 62, 72, 78), (62, 60, 70, 72), (62, 67, 77, 72), (89, 88, 98, 99), (83, 82, 92, 93), (84, 80, 90, 94), (77, 76, 86, 87), (78, 72, 82, 88), (72, 70, 80, 82), (72, 77, 87, 82), (74, 70, 80, 84), (73, 72, 82, 83), (79, 78, 88, 89), (76, 73, 83, 86), (75, 74, 84, 85), (97, 96, 106, 107), (91, 95, 105, 101), (90, 91, 101, 100), (86, 83, 93, 96), (85, 84, 94, 95), (80, 89, 99, 90), (80, 81, 91, 90), (81, 85, 95, 91), (87, 86, 96, 97), (88, 82, 92, 98), (82, 80, 90, 92), (82, 87, 97, 92), (106, 103, 113, 116), (109, 108, 118, 119), (103, 102, 112, 113), (98, 92, 102, 108), (92, 90, 100, 102), (92, 97, 107, 102), (94, 90, 100, 104), (93, 92, 102, 103), (99, 98, 108, 109), (96, 93, 103, 106), (95, 94, 104, 105), (90, 99, 109, 100), (118, 112, 122, 128), (117, 116, 126, 127), (111, 115, 125, 121), (105, 104, 114, 115), (100, 109, 119, 110), (100, 101, 111, 110), (101, 105, 115, 111), (107, 106, 116, 117), (108, 102, 112, 118), (102, 100, 110, 112), (102, 107, 117, 112), (104, 100, 110, 114), (126, 123, 133, 136), (129, 128, 138, 139), (123, 122, 132, 133), (112, 110, 120, 122), (112, 117, 127, 122), (114, 110, 120, 124), (113, 112, 122, 123), (119, 118, 128, 129), (116, 113, 123, 126), (115, 114, 124, 125), (110, 119, 129, 120), (110, 111, 121, 120), (132, 130, 140, 142), (138, 132, 142, 148), (137, 136, 146, 147), (125, 124, 134, 135), (120, 129, 139, 130), (120, 121, 131, 130), (121, 125, 135, 131), (127, 126, 136, 137), (128, 122, 132, 138), (122, 120, 130, 132), (122, 127, 137, 132), (124, 120, 130, 134), (145, 144, 154, 155), (146, 143, 153, 156), (149, 148, 158, 159), (132, 137, 147, 142), (134, 130, 140, 144), (133, 132, 142, 143), (139, 138, 148, 149), (136, 133, 143, 146), (135, 134, 144, 145), (130, 139, 149, 140), (130, 131, 141, 140), (131, 135, 145, 141), (152, 150, 160, 162), (158, 152, 162, 168), (157, 156, 166, 167), (140, 149, 159, 150), (140, 141, 151, 150), (141, 145, 155, 151), (147, 146, 156, 157), (148, 142, 152, 158), (142, 140, 150, 152), (142, 147, 157, 152), (144, 140, 150, 154), (143, 142, 152, 153), (160, 161, 165, 164), (163, 162, 167, 166), (162, 160, 169, 168), (152, 157, 167, 162), (154, 150, 160, 164), (153, 152, 162, 163), (159, 158, 168, 169), (156, 153, 163, 166), (155, 154, 164, 165), (150, 159, 169, 160), (150, 151, 161, 160), (151, 155, 165, 161), (173, 177, 185, 181), (171, 175, 183, 179), (9, 0, 172, 176), (14, 9, 176, 177), (6, 1, 171, 170), (4, 14, 177, 173), (0, 4, 173, 172), (10, 6, 170, 174), (180, 181, 185, 184), (178, 179, 183, 182), (175, 174, 182, 183), (170, 171, 179, 178), (174, 170, 178, 182), (176, 172, 180, 184), (177, 176, 184, 185), (172, 173, 181, 180), (180, 179, 183, 184), (178, 181, 185, 182), (182, 185, 184, 183), (181, 178, 179, 180), (134, 137, 127, 124), (127, 117, 114, 124), (114, 117, 107, 104), (104, 107, 97, 94), (147, 137, 134, 144), (154, 157, 147, 144), (14, 10, 174, 177)])
me_plane_014.use_remesh_preserve_volume = False
me_plane_014.use_remesh_preserve_attributes = False
me_plane_014.use_mirror_vertex_groups = False
me_plane_014.update()
me_cube_001 = bpy.data.meshes.new('Cube.001')
me_cube_001.from_pydata([(-39.37, -52.49, -6.373), (-39.37, -52.49, -6.373), (-39.37, 26.25, -6.373), (-39.37, 26.25, 12.75), (39.37, -52.49, -6.373), (39.37, -52.49, -6.373), (39.37, 26.25, -6.373), (39.37, 26.25, 12.75)], [], [(0, 1, 3, 2), (2, 3, 7, 6), (6, 7, 5, 4), (4, 5, 1, 0), (2, 6, 4, 0), (7, 3, 1, 5)])
me_cube_001.use_remesh_preserve_volume = False
me_cube_001.use_remesh_preserve_attributes = False
me_cube_001.use_mirror_vertex_groups = False
me_cube_001.update()
me_plane_005 = bpy.data.meshes.new('Plane.005')
me_plane_005.from_pydata([(-39.37, -39.37, 0.0), (39.37, -39.37, 0.0), (-39.37, 39.37, 0.0), (39.37, 39.37, 0.0)], [], [(0, 1, 3, 2)])
me_plane_005.use_remesh_preserve_volume = False
me_plane_005.use_remesh_preserve_attributes = False
me_plane_005.use_mirror_vertex_groups = False
me_plane_005.update()
me_plane_022 = bpy.data.meshes.new('Plane.022')
me_plane_022.from_pydata([(1.05, -1.3, 0.3333), (-0.25, 1.7, 0.3333), (-0.55, 1.7, 0.3333), (-0.55, -0.3, 0.3333), (0.75, -1.3, 0.3333), (-0.45, -0.5, 0.3333), (1.05, -1.3, 0.3333), (-0.25, 1.7, 0.3333), (-0.55, 1.7, 0.3333), (-0.55, -0.3, 0.3333), (0.75, -1.3, 0.3333), (-0.45, -0.5, 0.3333), (1.05, -1.3, -0.6667), (-0.25, 1.7, -0.6667), (-0.55, 1.7, -0.6667), (-0.55, -0.3, -0.6667), (0.75, -1.3, -0.6667), (-0.45, -0.5, -0.6667)], [], [(4, 5, 11, 10), (3, 2, 8, 9), (2, 1, 7, 8), (0, 4, 10, 6), (5, 3, 9, 11), (1, 0, 6, 7), (8, 7, 13, 14), (6, 10, 16, 12), (11, 9, 15, 17), (7, 6, 12, 13), (10, 11, 17, 16), (9, 8, 14, 15), (7, 8, 9, 11, 10, 6), (13, 12, 16, 17, 15, 14)])
me_plane_022.use_remesh_preserve_volume = False
me_plane_022.use_remesh_preserve_attributes = False
me_plane_022.use_mirror_vertex_groups = False
me_plane_022.update()
me_plane_021 = bpy.data.meshes.new('Plane.021')
me_plane_021.from_pydata([(-0.52, -1.2, -0.4), (0.52, 1.2, -0.4), (-0.52, -1.2, 0.4), (0.52, 1.2, 0.4)], [], [(1, 0, 2, 3)])
me_plane_021.use_remesh_preserve_volume = False
me_plane_021.use_remesh_preserve_attributes = False
me_plane_021.use_mirror_vertex_groups = False
me_plane_021.update()
me_plane_020 = bpy.data.meshes.new('Plane.020')
me_plane_020.from_pydata([(-1.05, -1.3, -0.3333), (0.25, 1.7, -0.3333), (0.55, 1.7, -0.3333), (0.55, -0.3, -0.3333), (-0.75, -1.3, -0.3333), (0.45, -0.5, -0.3333), (-1.05, -1.3, -0.3333), (0.25, 1.7, -0.3333), (0.55, 1.7, -0.3333), (0.55, -0.3, -0.3333), (-0.75, -1.3, -0.3333), (0.45, -0.5, -0.3333), (-1.05, -1.3, 0.6667), (0.25, 1.7, 0.6667), (0.55, 1.7, 0.6667), (0.55, -0.3, 0.6667), (-0.75, -1.3, 0.6667), (0.45, -0.5, 0.6667)], [], [(4, 5, 11, 10), (3, 2, 8, 9), (2, 1, 7, 8), (0, 4, 10, 6), (5, 3, 9, 11), (1, 0, 6, 7), (8, 7, 13, 14), (6, 10, 16, 12), (11, 9, 15, 17), (7, 6, 12, 13), (10, 11, 17, 16), (9, 8, 14, 15), (13, 12, 16, 17, 15, 14), (7, 8, 9, 11, 10, 6)])
me_plane_020.use_remesh_preserve_volume = False
me_plane_020.use_remesh_preserve_attributes = False
me_plane_020.use_mirror_vertex_groups = False
me_plane_020.update()
me_plane_023 = bpy.data.meshes.new('Plane.023')
me_plane_023.from_pydata([(0.91, -0.89, 0.2333), (-0.13, 1.51, 0.2333), (0.91, -0.89, -0.5667), (-0.13, 1.51, -0.5667)], [], [(1, 0, 2, 3)])
me_plane_023.use_remesh_preserve_volume = False
me_plane_023.use_remesh_preserve_attributes = False
me_plane_023.use_mirror_vertex_groups = False
me_plane_023.update()

# ---- curves / text
cu_beziercurve_001 = bpy.data.curves.new('BezierCurve.001', 'CURVE')
cu_beziercurve_001.dimensions = '3D'
_sp = cu_beziercurve_001.splines.new('BEZIER'); _sp.bezier_points.add(2)
_sp.bezier_points.foreach_set('co', [-39.34, -10.0, 0.0, 0.6575, 75.98, 0.0, 40.0, -10.0, 0.0])
_sp.bezier_points.foreach_set('handle_left', [30.0, -126.0, 0.0, -54.34, 75.98, 0.0, 54.34, 14.02, 0.0])
_sp.bezier_points.foreach_set('handle_right', [-52.17, 11.46, 0.0, 60.87, 75.98, 0.0, -31.82, -130.3, 0.0])
for _p, _l, _r in zip(_sp.bezier_points, ['ALIGNED', 'ALIGNED', 'ALIGNED'], ['ALIGNED', 'ALIGNED', 'ALIGNED']): _p.handle_left_type = _l; _p.handle_right_type = _r
_sp.order_u = 0
_sp.order_v = 0
cu_beziercurve_001.use_path = True
cu_beziercurve_001.use_path_clamp = True
cu_beziercurve_001.bevel_resolution = 0
cu_beziercurve_001.fill_mode = 'HALF'

# ---- objects
ob_beziercurve_003 = bpy.data.objects.new('BezierCurve.003', me_cubeziercurve_004)
ob_beziercurve_001 = bpy.data.objects.new('BezierCurve.001', cu_beziercurve_001)
ob_beziercurve_000 = bpy.data.objects.new('BezierCurve.000', me_cubeziercurve_000)
ob_boundarywall = bpy.data.objects.new('BoundaryWall', me_cube_003)
ob_apron = bpy.data.objects.new('Apron', me_cube_005)
ob_base = bpy.data.objects.new('Base', me_plane)
ob_onewaygate = bpy.data.objects.new('OneWayGate', me_cube)
ob_fuckpotwankerpiss = bpy.data.objects.new('Fuckpotwankerpiss', me_plane_019)
ob_rightinlane = bpy.data.objects.new('RightInlane', me_plane_016)
ob_wall = bpy.data.objects.new('Wall', me_cube_006)
ob_ll_flipper = bpy.data.objects.new('LL_Flipper', me_cylinder_001)
ob_lr_flipper = bpy.data.objects.new('LR_Flipper', me_cylinder_002)
ob_switches = bpy.data.objects.new('Switches', None)
ob_outhole = bpy.data.objects.new('Outhole', me_plane_012)
ob_onewaygate_trigger = bpy.data.objects.new('OneWayGate_Trigger', me_cube_004)
ob_jetbumper1_002 = bpy.data.objects.new('JetBumper1.002', me_circle_007)
ob_jetbumper1_001 = bpy.data.objects.new('JetBumper1.001', me_circle_006)
ob_jetbumper1 = bpy.data.objects.new('JetBumper1', me_circle_001)
ob_droptarget1_002 = bpy.data.objects.new('DropTarget1.002', me_plane_017)
ob_droptarget1sw_002 = bpy.data.objects.new('DropTarget1SW.002', me_plane_018)
ob_droptarget1 = bpy.data.objects.new('DropTarget1', me_plane_008)
ob_droptarget1sw = bpy.data.objects.new('DropTarget1SW', me_plane_009)
ob_pinball = bpy.data.objects.new('Pinball', me_sphere)
ob_plane_001 = bpy.data.objects.new('Plane.001', me_plane_024)
ob_plane = bpy.data.objects.new('Plane', me_plane_014)
ob_ramp = bpy.data.objects.new('Ramp', me_cube_001)
ob_forcewall = bpy.data.objects.new('ForceWall', me_plane_005)
ob_left_slingshot = bpy.data.objects.new('Left_Slingshot', me_plane_022)
ob_leftslingsw = bpy.data.objects.new('LeftSlingSW', me_plane_021)
ob_right_slingshot = bpy.data.objects.new('Right_Slingshot', me_plane_020)
ob_rightslingsw = bpy.data.objects.new('RightSlingSW', me_plane_023)
ob_onewaygates = bpy.data.objects.new('OneWayGates', None)
ob_jetbumpers = bpy.data.objects.new('JetBumpers', None)
ob_droptargets = bpy.data.objects.new('DropTargets', None)
ob_walls = bpy.data.objects.new('Walls', None)
ob_inlanes = bpy.data.objects.new('Inlanes', None)
ob_ramps = bpy.data.objects.new('Ramps', None)
ob_forcewalls = bpy.data.objects.new('ForceWalls', None)
ob_slingshots = bpy.data.objects.new('Slingshots', None)
ob_boundary = bpy.data.objects.new('Boundary', None)
ob_flippers = bpy.data.objects.new('Flippers', None)

# ---- transforms, parenting, visibility, modifiers, constraints
ob_beziercurve_003.location = (19.76, -30.4, 0.5)
ob_beziercurve_003.scale = (0.024, 0.024, 0.024)
ob_beziercurve_003.lineart.crease_threshold = 0.0
ob_beziercurve_001.location = (38.0, -15.0, 0.0)
ob_beziercurve_001.scale = (0.2, 0.2, 0.2)
ob_beziercurve_001.lineart.crease_threshold = 0.0
ob_beziercurve_000.location = (10.0, -16.0, 0.0)
ob_beziercurve_000.scale = (0.2, 0.2, 0.2)
ob_beziercurve_000.lineart.crease_threshold = 0.0
ob_boundarywall.parent = ob_boundary
ob_boundarywall.matrix_parent_inverse = Matrix(((1.0, 0.0, 0.0, 6.062), (0.0, 1.0, 0.0, 39.6), (0.0, 0.0, 1.0, 11.65), (0.0, 0.0, 0.0, 1.0)))
ob_boundarywall.location = (20.08, 0.0, 3.815e-06)
ob_boundarywall.lineart.crease_threshold = 0.0
ob_apron.parent = ob_boundary
ob_apron.matrix_parent_inverse = Matrix(((1.0, 0.0, 0.0, 6.062), (0.0, 1.0, 0.0, 39.6), (0.0, 0.0, 1.0, 11.65), (0.0, 0.0, 0.0, 1.0)))
ob_apron.location = (18.5, -38.58, 0.0)
ob_apron.rotation_euler = (0.0, 3.142, 0.0)
ob_apron.lineart.crease_threshold = 0.0
ob_base.location = (3.415, -2.923, 0.0)
ob_base.lineart.crease_threshold = 0.0
ob_onewaygate.parent = ob_onewaygates
ob_onewaygate.matrix_parent_inverse = Matrix(((1.0, 0.0, 0.0, -29.18), (0.0, 1.0, 0.0, 42.74), (9.313e-10, 0.0, 1.0, -0.3937), (0.0, 0.0, 0.0, 1.0)))
ob_onewaygate.location = (19.29, -38.19, 1.575)
ob_onewaygate.rotation_euler = (0.0, 0.0, 0.5236)
ob_onewaygate.scale = (0.011, 0.0011, 0.011)
ob_onewaygate.lineart.crease_threshold = 0.0
ob_fuckpotwankerpiss.parent = ob_inlanes
ob_fuckpotwankerpiss.matrix_parent_inverse = Matrix(((1.0, 0.0, 0.0, -37.32), (0.0, 1.0, 0.0, 25.28), (0.0, 0.0, 1.0, -0.7875), (0.0, 0.0, 0.0, 1.0)))
ob_fuckpotwankerpiss.location = (0.0, 0.0, 0.0)
ob_fuckpotwankerpiss.lineart.crease_threshold = 0.0
ob_rightinlane.parent = ob_inlanes
ob_rightinlane.matrix_parent_inverse = Matrix(((1.0, 0.0, 0.0, -37.32), (0.0, 1.0, 0.0, 25.28), (0.0, 0.0, 1.0, -0.7875), (0.0, 0.0, 0.0, 1.0)))
ob_rightinlane.location = (15.4, -37.57, 0.5)
ob_rightinlane.lineart.crease_threshold = 0.0
ob_wall.parent = ob_walls
ob_wall.matrix_parent_inverse = Matrix(((1.0, 0.0, 0.0, -31.61), (0.0, 1.0, 0.0, 24.79), (0.0, 0.0, 1.0, 3.894), (0.0, 0.0, 0.0, 1.0)))
ob_wall.location = (1.575, -29.92, 2.0)
ob_wall.rotation_euler = (0.0, -0.0, -1.134)
ob_wall.scale = (0.011, 0.0011, 0.011)
ob_wall.lineart.crease_threshold = 0.0
ob_ll_flipper.parent = ob_flippers
ob_ll_flipper.matrix_parent_inverse = Matrix(((1.0, 0.0, 0.0, 6.062), (0.0, 1.0, 0.0, 39.6), (0.0, 0.0, 1.0, 11.65), (0.0, 0.0, 0.0, 1.0)))
ob_ll_flipper.location = (5.906, -39.37, 0.5)
ob_ll_flipper.rotation_euler = (0.0, 0.0, -0.4712)
ob_ll_flipper.scale = (0.00755, 0.00755, 0.00755)
ob_ll_flipper.lineart.crease_threshold = 0.0
ob_lr_flipper.parent = ob_flippers
ob_lr_flipper.matrix_parent_inverse = Matrix(((1.0, 0.0, 0.0, 6.062), (0.0, 1.0, 0.0, 39.6), (0.0, 0.0, 1.0, 11.65), (0.0, 0.0, 0.0, 1.0)))
ob_lr_flipper.location = (12.99, -39.37, 0.5)
ob_lr_flipper.rotation_euler = (0.0, 0.0, 3.613)
ob_lr_flipper.scale = (0.00755, 0.00755, 0.00755)
ob_lr_flipper.lineart.crease_threshold = 0.0
ob_switches.location = (9.711, -51.45, 1.575)
ob_switches.empty_image_offset = (0.0, 0.0)
ob_switches.lineart.crease_threshold = 0.0
ob_outhole.parent = ob_switches
ob_outhole.matrix_parent_inverse = Matrix(((1.0, 0.0, 0.0, -9.711), (0.0, 1.0, 0.0, 51.45), (0.0, 0.0, 1.0, -1.575), (0.0, 0.0, 0.0, 1.0)))
ob_outhole.location = (9.449, -45.67, 2.362)
ob_outhole.scale = (0.06, 0.06, 0.06)
ob_outhole.lineart.crease_threshold = 0.0
ob_onewaygate_trigger.parent = ob_onewaygate
ob_onewaygate_trigger.matrix_parent_inverse = Matrix(((90.91, 0.0, 0.0, -1754.0), (0.0, 909.1, 0.0, 3.472e+04), (0.0, 0.0, 90.91, -143.2), (0.0, 0.0, 0.0, 1.0)))
ob_onewaygate_trigger.location = (19.29, -38.19, 1.575)
ob_onewaygate_trigger.scale = (0.011, 0.0011, 0.011)
ob_onewaygate_trigger.lineart.crease_threshold = 0.0
ob_jetbumper1_002.parent = ob_jetbumpers
ob_jetbumper1_002.matrix_parent_inverse = Matrix(((1.0, 0.0, 0.0, 5.501), (0.0, 1.0, 0.0, 20.35), (0.0, 0.0, 1.0, -0.3937), (0.0, 0.0, 0.0, 1.0)))
ob_jetbumper1_002.location = (14.0, -11.0, 0.0)
ob_jetbumper1_002.rotation_euler = (0.0, -0.0, 2.269)
ob_jetbumper1_002.scale = (0.03, 0.03, 0.03)
ob_jetbumper1_002.lineart.crease_threshold = 0.0
ob_jetbumper1_001.parent = ob_jetbumpers
ob_jetbumper1_001.matrix_parent_inverse = Matrix(((1.0, 0.0, 0.0, 5.501), (0.0, 1.0, 0.0, 20.35), (0.0, 0.0, 1.0, -0.3937), (0.0, 0.0, 0.0, 1.0)))
ob_jetbumper1_001.location = (12.07, -6.77, 0.0)
ob_jetbumper1_001.rotation_euler = (0.0, -0.0, 2.269)
ob_jetbumper1_001.scale = (0.03, 0.03, 0.03)
ob_jetbumper1_001.lineart.crease_threshold = 0.0
ob_jetbumper1.parent = ob_jetbumpers
ob_jetbumper1.matrix_parent_inverse = Matrix(((1.0, 0.0, 0.0, 5.501), (0.0, 1.0, 0.0, 20.35), (0.0, 0.0, 1.0, -0.3937), (0.0, 0.0, 0.0, 1.0)))
ob_jetbumper1.location = (15.94, -6.937, 0.0)
ob_jetbumper1.rotation_euler = (0.0, -0.0, 2.269)
ob_jetbumper1.scale = (0.03, 0.03, 0.03)
ob_jetbumper1.lineart.crease_threshold = 0.0
ob_droptarget1_002.parent = ob_droptargets
ob_droptarget1_002.matrix_parent_inverse = Matrix(((1.0, 0.0, 0.0, -29.75), (0.0, 1.0, 0.0, 30.91), (0.0, 0.0, 1.0, -0.3937), (0.0, 0.0, 0.0, 1.0)))
ob_droptarget1_002.location = (7.551, -11.3, 1.005)
ob_droptarget1_002.rotation_euler = (0.0, -0.0, -0.1745)
ob_droptarget1_002.scale = (0.02, 0.02, 0.02)
ob_droptarget1_002.lineart.crease_threshold = 0.0
ob_droptarget1sw_002.parent = ob_droptarget1_002
ob_droptarget1sw_002.matrix_parent_inverse = Matrix(((50.0, 0.0, 0.0, -472.4), (0.0, 50.0, 0.0, 1673.0), (0.0, -5.96e-08, 50.0, -29.53), (0.0, 0.0, 0.0, 1.0)))
ob_droptarget1sw_002.location = (9.449, -33.46, 0.5906)
ob_droptarget1sw_002.scale = (0.02, 0.02, 0.02)
ob_droptarget1sw_002.lineart.crease_threshold = 0.0
ob_droptarget1.parent = ob_droptargets
ob_droptarget1.matrix_parent_inverse = Matrix(((1.0, 0.0, 0.0, -29.75), (0.0, 1.0, 0.0, 30.91), (0.0, 0.0, 1.0, -0.3937), (0.0, 0.0, 0.0, 1.0)))
ob_droptarget1.location = (6.449, -10.7, 0.9953)
ob_droptarget1.rotation_euler = (0.0, -0.0, -0.1745)
ob_droptarget1.scale = (0.02, 0.02, 0.02)
ob_droptarget1.lineart.crease_threshold = 0.0
ob_droptarget1sw.parent = ob_droptarget1
ob_droptarget1sw.matrix_parent_inverse = Matrix(((50.0, 0.0, 0.0, -472.4), (0.0, 50.0, 0.0, 1673.0), (0.0, -5.96e-08, 50.0, -29.53), (0.0, 0.0, 0.0, 1.0)))
ob_droptarget1sw.location = (9.449, -33.46, 0.5906)
ob_droptarget1sw.scale = (0.02, 0.02, 0.02)
ob_droptarget1sw.lineart.crease_threshold = 0.0
ob_pinball.location = (23.0, -38.0, 1.288)
ob_pinball.scale = (0.0135, 0.0135, 0.0135)
ob_pinball.lineart.crease_threshold = 0.0
ob_plane_001.parent = ob_ramps
ob_plane_001.matrix_parent_inverse = Matrix(((1.0, 0.0, 0.0, -33.62), (0.0, 1.0, 0.0, 30.45), (0.0, 0.0, 1.0, -0.7705), (0.0, 0.0, 0.0, 1.0)))
ob_plane_001.location = (15.74, -11.35, 2.595)
ob_plane_001.scale = (0.024, 0.03, 0.03)
ob_plane_001.lineart.crease_threshold = 0.0
ob_plane.parent = ob_ramps
ob_plane.matrix_parent_inverse = Matrix(((1.0, 0.0, 0.0, -33.62), (0.0, 1.0, 0.0, 30.45), (0.0, 0.0, 1.0, -0.7705), (0.0, 0.0, 0.0, 1.0)))
ob_plane.location = (16.14, -32.68, 1.575)
ob_plane.scale = (0.024, 0.03, 0.03)
ob_plane.lineart.crease_threshold = 0.0
ob_ramp.parent = ob_walls
ob_ramp.matrix_parent_inverse = Matrix(((1.0, 0.0, 0.0, -31.61), (0.0, 1.0, 0.0, 24.79), (0.0, 0.0, 1.0, 3.894), (0.0, 0.0, 0.0, 1.0)))
ob_ramp.location = (11.18, -21.51, 0.3)
ob_ramp.rotation_euler = (0.0, -0.0, -0.3491)
ob_ramp.scale = (0.04, 0.04, 0.04)
ob_ramp.lineart.crease_threshold = 0.0
ob_forcewall.parent = ob_forcewalls
ob_forcewall.matrix_parent_inverse = Matrix(((1.0, 0.0, 0.0, -30.69), (0.0, 1.0, 0.0, 36.64), (0.0, 0.0, 1.0, -5.072e-05), (0.0, 0.0, 0.0, 1.0)))
ob_forcewall.location = (19.29, -42.52, 0.7874)
ob_forcewall.rotation_euler = (1.571, 0.0, 0.0)
ob_forcewall.scale = (0.0189, 0.0189, 0.0189)
ob_forcewall.lineart.crease_threshold = 0.0
ob_left_slingshot.parent = ob_slingshots
ob_left_slingshot.matrix_parent_inverse = Matrix(((1.0, 1.49e-08, 0.0, 5.793), (0.0, 1.0, 0.0, 26.88), (0.0, -1.137e-13, 1.0, -5.072e-05), (0.0, 0.0, 0.0, 1.0)))
ob_left_slingshot.location = (4.5, -35.7, 0.7)
ob_left_slingshot.lineart.crease_threshold = 0.0
ob_leftslingsw.parent = ob_left_slingshot
ob_leftslingsw.matrix_parent_inverse = Matrix(((1.0, 0.0, 0.0, -4.5), (0.0, 1.0, 0.0, 35.7), (0.0, 0.0, 1.0, 0.0), (0.0, 0.0, 0.0, 1.0)))
ob_leftslingsw.location = (14.46, -35.39, -0.2)
ob_leftslingsw.lineart.crease_threshold = 0.0
ob_right_slingshot.parent = ob_slingshots
ob_right_slingshot.matrix_parent_inverse = Matrix(((1.0, 1.49e-08, 0.0, 5.793), (0.0, 1.0, 0.0, 26.88), (0.0, -1.137e-13, 1.0, -5.072e-05), (0.0, 0.0, 0.0, 1.0)))
ob_right_slingshot.location = (14.85, -35.7, 0.3333)
ob_right_slingshot.lineart.crease_threshold = 0.0
ob_rightslingsw.parent = ob_right_slingshot
ob_rightslingsw.matrix_parent_inverse = Matrix(((1.0, 0.0, 0.0, -14.85), (0.0, 1.0, 0.0, 35.7), (0.0, 0.0, 1.0, -0.3333), (0.0, 0.0, 0.0, 1.0)))
ob_rightslingsw.location = (4.5, -35.7, 0.7)
ob_rightslingsw.lineart.crease_threshold = 0.0
ob_onewaygates.location = (29.18, -42.74, 0.3937)
ob_onewaygates.empty_image_offset = (0.0, 0.0)
ob_onewaygates.lineart.crease_threshold = 0.0
ob_jetbumpers.location = (-5.501, -20.35, 0.3937)
ob_jetbumpers.empty_image_offset = (0.0, 0.0)
ob_jetbumpers.lineart.crease_threshold = 0.0
ob_droptargets.location = (29.75, -30.91, 0.3937)
ob_droptargets.empty_image_offset = (0.0, 0.0)
ob_droptargets.lineart.crease_threshold = 0.0
ob_walls.location = (31.61, -24.79, -3.894)
ob_walls.empty_image_offset = (0.0, 0.0)
ob_walls.lineart.crease_threshold = 0.0
ob_inlanes.parent = ob_walls
ob_inlanes.matrix_parent_inverse = Matrix(((1.0, 0.0, 0.0, -31.61), (0.0, 1.0, 0.0, 24.79), (0.0, 0.0, 1.0, 3.894), (0.0, 0.0, 0.0, 1.0)))
ob_inlanes.location = (37.32, -25.28, 0.7875)
ob_inlanes.empty_image_offset = (0.0, 0.0)
ob_inlanes.lineart.crease_threshold = 0.0
ob_ramps.parent = ob_walls
ob_ramps.matrix_parent_inverse = Matrix(((1.0, 0.0, 0.0, -31.61), (0.0, 1.0, 0.0, 24.79), (0.0, 0.0, 1.0, 3.894), (0.0, 0.0, 0.0, 1.0)))
ob_ramps.location = (33.62, -30.45, 0.7705)
ob_ramps.empty_image_offset = (0.0, 0.0)
ob_ramps.lineart.crease_threshold = 0.0
ob_forcewalls.location = (30.69, -36.64, 5.072e-05)
ob_forcewalls.empty_image_offset = (0.0, 0.0)
ob_forcewalls.lineart.crease_threshold = 0.0
ob_slingshots.location = (-5.793, -26.88, 5.072e-05)
ob_slingshots.empty_image_offset = (0.0, 0.0)
ob_slingshots.lineart.crease_threshold = 0.0
ob_boundary.location = (-6.062, -39.6, -11.65)
ob_boundary.empty_image_offset = (0.0, 0.0)
ob_boundary.lineart.crease_threshold = 0.0
ob_flippers.location = (-6.062, -39.6, -11.65)
ob_flippers.empty_image_offset = (0.0, 0.0)
ob_flippers.lineart.crease_threshold = 0.0

# ---- collection membership
col_collection_1.objects.link(ob_beziercurve_003)
col_collection_1.objects.link(ob_beziercurve_001)
col_collection_1.objects.link(ob_beziercurve_000)
col_collection_1.objects.link(ob_boundarywall)
col_collection_1.objects.link(ob_apron)
col_collection_1.objects.link(ob_base)
col_collection_2.objects.link(ob_onewaygate)
col_collection_2.objects.link(ob_fuckpotwankerpiss)
col_collection_2.objects.link(ob_rightinlane)
col_collection_2.objects.link(ob_wall)
col_collection_2.objects.link(ob_ll_flipper)
col_collection_2.objects.link(ob_lr_flipper)
col_collection_6.objects.link(ob_switches)
col_collection_6.objects.link(ob_outhole)
col_collection_6.objects.link(ob_onewaygate_trigger)
col_collection_6.objects.link(ob_jetbumper1_002)
col_collection_6.objects.link(ob_jetbumper1_001)
col_collection_6.objects.link(ob_jetbumper1)
col_collection_6.objects.link(ob_droptarget1_002)
col_collection_6.objects.link(ob_droptarget1sw_002)
col_collection_6.objects.link(ob_droptarget1)
col_collection_6.objects.link(ob_droptarget1sw)
col_collection_6.objects.link(ob_pinball)
col_collection_6.objects.link(ob_plane_001)
col_collection_6.objects.link(ob_plane)
col_collection_6.objects.link(ob_ramp)
col_collection_6.objects.link(ob_forcewall)
col_collection_6.objects.link(ob_left_slingshot)
col_collection_6.objects.link(ob_leftslingsw)
col_collection_6.objects.link(ob_right_slingshot)
col_collection_6.objects.link(ob_rightslingsw)
col_collection_20.objects.link(ob_onewaygates)
col_collection_20.objects.link(ob_jetbumpers)
col_collection_20.objects.link(ob_droptargets)
col_collection_20.objects.link(ob_walls)
col_collection_20.objects.link(ob_inlanes)
col_collection_20.objects.link(ob_ramps)
col_collection_20.objects.link(ob_forcewalls)
col_collection_20.objects.link(ob_slingshots)
col_collection_20.objects.link(ob_boundary)
col_collection_20.objects.link(ob_flippers)

# ---- scene / render settings (as saved in the file)
scene.frame_start = 1; scene.frame_end = 250; scene.frame_set(1)
scene.render.engine = 'CYCLES'
scene.render.resolution_percentage = 50
scene.render.dither_intensity = 0.0
scene.cycles.use_denoising = False
scene.cycles.samples = 128
scene.cycles.sampling_pattern = 'TABULATED_SOBOL'
scene.cycles.use_adaptive_sampling = False
scene.cycles.use_light_tree = False
scene.cycles.blur_glossy = 0.0
scene.cycles.sample_clamp_indirect = 0.0
scene.view_settings.view_transform = 'Standard'
scene.unit_settings.scale_length = 0.01
bpy.context.view_layer.update()

# ---- added for rendering (the .blend has no active camera and no usable light): camera, sun
cam_auto = bpy.data.cameras.new('AutoCamera')
cam_auto.lens = 50.0
cam_auto.sensor_width = 36.0
cam_auto.clip_end = 1121.48
ob_auto_camera = bpy.data.objects.new('AutoCamera', cam_auto)
scene.collection.objects.link(ob_auto_camera)
ob_auto_camera.location = (88.9888, -99.9101, 53.1597)
ob_auto_camera.rotation_euler = (1.09748, -7.21219e-08, 0.694738)
scene.camera = ob_auto_camera
light_auto_sun = bpy.data.lights.new('AutoSun', 'SUN')
light_auto_sun.energy = 3.0
light_auto_sun.angle = 0.0523599
ob_auto_sun = bpy.data.objects.new('AutoSun', light_auto_sun)
scene.collection.objects.link(ob_auto_sun)
ob_auto_sun.rotation_euler = (0.872665, 0.174533, 0.523599)
bpy.context.view_layer.update()
